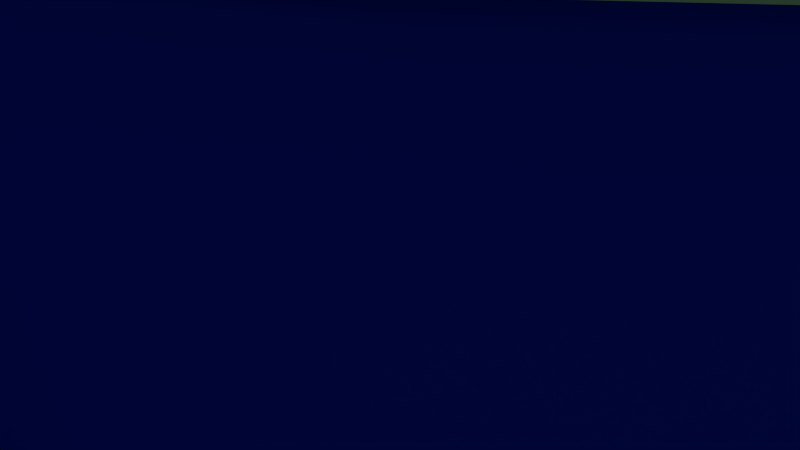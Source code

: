 # Source: casaDeIve.blend  (saved by Blender 2.70.0; exported with 4.5.12 LTS)
import bpy
from mathutils import Matrix  # noqa: F401  (used for matrix-valued properties, if any)

bpy.ops.wm.read_factory_settings(use_empty=True)
scene = bpy.context.scene
scene.name = 'Scene'

# ---- collections
col_collection_1 = bpy.data.collections.new('Collection 1'); scene.collection.children.link(col_collection_1)

# ---- materials (node trees are filled in below, after node groups)
mat_novacasam2 = bpy.data.materials.new('novaCasaM2')
mat_novacasam2.alpha_threshold = 0.0
mat_novacasam2.use_transparent_shadow = False
mat_novacasam2.diffuse_color = (0.4006, 0.8, 0.428, 1.0)
mat_novacasam2.roughness = 0.5
mat_novacasam2.line_color = (0.0, 0.0, 0.0, 1.0)
mat_novacasam3 = bpy.data.materials.new('novaCasaM3')
mat_novacasam3.alpha_threshold = 0.0
mat_novacasam3.use_transparent_shadow = False
mat_novacasam3.diffuse_color = (0.0, 0.03526, 0.8, 1.0)
mat_novacasam3.roughness = 0.5
mat_novacasam3.line_color = (0.0, 0.0, 0.0, 1.0)
mat_m1 = bpy.data.materials.new('m1')
mat_m1.alpha_threshold = 0.0
mat_m1.use_transparent_shadow = False
mat_m1.diffuse_color = (1.0, 1.0, 1.0, 1.0)
mat_m1.roughness = 0.5
mat_m1.line_color = (0.0, 0.0, 0.0, 1.0)

# ---- material node trees

# ---- world
world_world = bpy.data.worlds.new('World'); scene.world = world_world
world_world.color = (0.05088, 0.05088, 0.05088)
world_world.use_sun_shadow = False
world_world.sun_shadow_jitter_overblur = 0.0
world_world.cycles.sampling_method = 'MANUAL'
world_world.cycles.sample_map_resolution = 256

# ---- cameras
cam_camera = bpy.data.cameras.new('Camera')
cam_camera.clip_end = 100.0
cam_camera.lens = 35.0
cam_camera.sensor_width = 32.0
cam_camera.sensor_height = 18.0
cam_camera.ortho_scale = 7.314
cam_camera.dof.focus_distance = 0.0
cam_camera.dof.aperture_fstop = 128.0

# ---- lights
light_lamp = bpy.data.lights.new('Lamp', 'POINT')
light_lamp.transmission_factor = 0.0
light_lamp.cutoff_distance = 30.0
light_lamp.energy = 100.0
light_lamp.shadow_buffer_clip_start = 1.001
light_lamp.shadow_soft_size = 0.1
light_lamp.shadow_maximum_resolution = 0.006
light_lamp.use_absolute_resolution = True
light_lamp.cycles.use_multiple_importance_sampling = False

# ---- meshes
me_id16 = bpy.data.meshes.new('ID16')
me_id16.from_pydata([(4.06, 8.119, 5.574), (5.845, 7.38, 4.954), (4.06, 8.119, 4.954), (5.845, 7.38, 5.574), (2.183, 8.366, 5.574), (2.183, 8.366, 4.954), (-8.598, -2.618, 5.574), (-8.367, -0.6176, 5.574), (-8.577, 1.016, 5.574), (-7.472, -4.14, 5.574), (-7.753, -2.146, 5.574), (-6.773, -3.47, 5.574), (-5.998, -5.329, 5.574), (-5.491, -4.505, 5.574), (-4.273, -6.108, 5.574), (-3.99, -5.183, 5.574), (-2.8, -6.36, 5.574), (-2.012, -5.521, 5.574), (-2.736, -6.633, 5.574), (-2.426, -7.236, 5.574), (-1.981, -7.746, 5.574), (-1.829, -6.299, 5.574), (-1.425, -8.133, 5.574), (-1.626, -6.693, 5.574), (-1.335, -7.026, 5.574), (-0.7924, -8.375, 5.574), (-0.9724, -7.279, 5.574), (-0.5592, -7.437, 5.574), (-0.1201, -8.458, 5.574), (-0.1201, -7.491, 5.574), (0.5522, -8.375, 5.574), (0.319, -7.437, 5.574), (0.7321, -7.279, 5.574), (1.185, -8.133, 5.574), (1.095, -7.026, 5.574), (1.386, -6.693, 5.574), (1.74, -7.746, 5.574), (1.588, -6.299, 5.574), (1.774, -5.509, 5.574), (2.186, -7.236, 5.574), (2.557, -6.374, 5.574), (3.809, -5.241, 5.574), (2.496, -6.633, 5.574), (4.06, -6.176, 5.574), (5.361, -4.598, 5.574), (5.845, -5.437, 5.574), (6.693, -3.576, 5.574), (7.377, -4.261, 5.574), (7.715, -2.244, 5.574), (8.553, -2.728, 5.574), (8.357, -0.6931, 5.574), (8.576, 0.9715, 5.574), (9.292, -0.9437, 5.574), (-9.304, -0.8615, 5.574), (-9.304, 2.894, 5.574), (-9.545, 1.016, 5.574), (-8.598, 4.651, 5.574), (-8.367, 2.651, 5.574), (-7.472, 6.173, 5.574), (-7.753, 4.179, 5.574), (-6.773, 5.503, 5.574), (-5.998, 7.362, 5.574), (-5.491, 6.538, 5.574), (-4.273, 8.141, 5.574), (-3.99, 7.216, 5.574), (-2.423, 8.458, 5.574), (-2.351, 7.496, 5.574), (2.183, 8.366, 5.574), (2.111, 7.407, 5.574), (3.809, 7.184, 5.574), (4.06, 8.119, 5.574), (5.361, 6.541, 5.574), (5.845, 7.38, 5.574), (6.693, 5.519, 5.574), (7.377, 6.204, 5.574), (7.715, 4.187, 5.574), (8.553, 4.671, 5.574), (8.357, 2.636, 5.574), (9.292, 2.887, 5.574), (9.545, 0.9715, 5.574), (7.377, 6.204, 4.954), (7.377, 6.204, 5.574), (-9.304, 2.894, 4.954), (-9.304, -0.8615, 4.954), (-9.545, 1.016, 4.954), (-8.598, 4.651, 4.954), (-8.598, -2.618, 4.954), (-8.577, 1.016, 4.954), (-8.367, 2.651, 4.954), (-7.472, 6.173, 4.954), (-7.753, 4.179, 4.954), (-6.773, 5.503, 4.954), (-5.998, 7.362, 4.954), (-5.491, 6.538, 4.954), (-4.273, 8.141, 4.954), (-3.99, 7.216, 4.954), (-2.423, 8.458, 4.954), (-2.351, 7.496, 4.954), (2.183, 8.366, 4.954), (2.111, 7.407, 4.954), (3.809, 7.184, 4.954), (4.06, 8.119, 4.954), (5.361, 6.541, 4.954), (5.845, 7.38, 4.954), (6.693, 5.519, 4.954), (7.377, 6.204, 4.954), (7.715, 4.187, 4.954), (8.553, 4.671, 4.954), (8.357, 2.636, 4.954), (8.576, 0.9715, 4.954), (9.292, 2.887, 4.954), (9.292, -0.9437, 4.954), (9.545, 0.9715, 4.954), (-8.367, -0.6176, 4.954), (-7.472, -4.14, 4.954), (-7.753, -2.146, 4.954), (-6.773, -3.47, 4.954), (-5.998, -5.329, 4.954), (-5.491, -4.505, 4.954), (-4.273, -6.108, 4.954), (-3.99, -5.183, 4.954), (-2.8, -6.36, 4.954), (-2.012, -5.521, 4.954), (-2.736, -6.633, 4.954), (-2.426, -7.236, 4.954), (-1.981, -7.746, 4.954), (-1.829, -6.299, 4.954), (-1.425, -8.133, 4.954), (-1.626, -6.693, 4.954), (-1.335, -7.026, 4.954), (-0.7924, -8.375, 4.954), (-0.9724, -7.279, 4.954), (-0.5592, -7.437, 4.954), (-0.1201, -8.458, 4.954), (-0.1201, -7.491, 4.954), (0.5522, -8.375, 4.954), (0.319, -7.437, 4.954), (0.7321, -7.279, 4.954), (1.185, -8.133, 4.954), (1.095, -7.026, 4.954), (1.386, -6.693, 4.954), (1.74, -7.746, 4.954), (1.588, -6.299, 4.954), (1.774, -5.509, 4.954), (2.186, -7.236, 4.954), (2.557, -6.374, 4.954), (3.809, -5.241, 4.954), (2.496, -6.633, 4.954), (4.06, -6.176, 4.954), (5.361, -4.598, 4.954), (5.845, -5.437, 4.954), (6.693, -3.576, 4.954), (7.377, -4.261, 4.954), (7.715, -2.244, 4.954), (8.553, -2.728, 4.954), (8.357, -0.6931, 4.954), (-2.423, 8.458, 5.574), (2.183, 8.366, 4.954), (-2.423, 8.458, 4.954), (2.183, 8.366, 5.574), (-4.273, 8.141, 5.574), (-2.423, 8.458, 4.954), (-4.273, 8.141, 4.954), (-2.423, 8.458, 5.574), (-5.998, 7.362, 5.574), (-5.998, 7.362, 4.954), (-7.472, 6.173, 5.574), (-7.472, 6.173, 4.954), (-8.598, 4.651, 4.954), (-8.598, 4.651, 5.574), (-9.304, 2.894, 4.954), (-9.304, 2.894, 5.574), (-9.545, 1.016, 4.954), (-9.545, 1.016, 5.574), (-9.304, -0.8615, 4.954), (-9.304, -0.8615, 5.574), (-8.598, -2.618, 4.954), (-8.598, -2.618, 5.574), (-7.472, -4.14, 4.954), (-7.472, -4.14, 5.574), (-5.998, -5.329, 5.574), (-5.998, -5.329, 4.954), (-4.273, -6.108, 5.574), (-4.273, -6.108, 4.954), (-2.8, -6.36, 5.574), (-2.8, -6.36, 4.954), (-2.8, -6.36, 5.574), (-2.736, -6.633, 4.954), (-2.736, -6.633, 5.574), (-2.8, -6.36, 4.954), (-2.426, -7.236, 4.954), (-2.426, -7.236, 5.574), (-1.981, -7.746, 4.954), (-1.981, -7.746, 5.574), (-1.425, -8.133, 5.574), (-1.425, -8.133, 4.954), (-0.7924, -8.375, 5.574), (-0.7924, -8.375, 4.954), (-0.1201, -8.458, 5.574), (-0.1201, -8.458, 4.954), (0.5522, -8.375, 5.574), (0.5522, -8.375, 4.954), (1.185, -8.133, 5.574), (1.185, -8.133, 4.954), (1.74, -7.746, 5.574), (1.74, -7.746, 4.954), (2.186, -7.236, 4.954), (2.186, -7.236, 5.574), (2.496, -6.633, 4.954), (2.496, -6.633, 5.574), (2.557, -6.374, 4.954), (2.557, -6.374, 5.574), (4.06, -6.176, 5.574), (2.557, -6.374, 4.954), (4.06, -6.176, 4.954), (2.557, -6.374, 5.574), (5.845, -5.437, 5.574), (5.845, -5.437, 4.954), (7.377, -4.261, 5.574), (7.377, -4.261, 4.954), (8.553, -2.728, 4.954), (8.553, -2.728, 5.574), (9.292, -0.9437, 4.954), (9.292, -0.9437, 5.574), (9.545, 0.9715, 4.954), (9.545, 0.9715, 5.574), (9.292, 2.887, 4.954), (9.292, 2.887, 5.574), (8.553, 4.671, 4.954), (8.553, 4.671, 5.574)], [], [(0, 1, 2), (1, 0, 3), (4, 2, 5), (2, 4, 0), (6, 7, 8), (7, 6, 9), (7, 9, 10), (10, 9, 11), (11, 9, 12), (11, 12, 13), (13, 12, 14), (13, 14, 15), (15, 14, 16), (15, 16, 17), (17, 16, 18), (17, 18, 19), (17, 19, 20), (17, 20, 21), (21, 20, 22), (21, 22, 23), (23, 22, 24), (24, 22, 25), (24, 25, 26), (26, 25, 27), (27, 25, 28), (27, 28, 29), (29, 28, 30), (29, 30, 31), (31, 30, 32), (32, 30, 33), (32, 33, 34), (34, 33, 35), (35, 33, 36), (35, 36, 37), (37, 36, 38), (38, 36, 39), (38, 39, 40), (38, 40, 41), (40, 39, 42), (41, 40, 43), (41, 43, 44), (44, 43, 45), (44, 45, 46), (46, 45, 47), (46, 47, 48), (48, 47, 49), (48, 49, 50), (50, 49, 51), (51, 49, 52), (53, 54, 55), (54, 53, 56), (56, 53, 6), (56, 6, 8), (56, 8, 57), (56, 57, 58), (58, 57, 59), (58, 59, 60), (58, 60, 61), (61, 60, 62), (61, 62, 63), (63, 62, 64), (63, 64, 65), (65, 64, 66), (65, 66, 67), (67, 66, 68), (67, 68, 69), (67, 69, 70), (70, 69, 71), (70, 71, 72), (72, 71, 73), (72, 73, 74), (74, 73, 75), (74, 75, 76), (76, 75, 77), (76, 77, 51), (76, 51, 78), (78, 51, 52), (78, 52, 79), (3, 80, 1), (80, 3, 81), (82, 83, 84), (83, 82, 85), (83, 85, 86), (86, 85, 87), (87, 85, 88), (88, 85, 89), (88, 89, 90), (90, 89, 91), (91, 89, 92), (91, 92, 93), (93, 92, 94), (93, 94, 95), (95, 94, 96), (95, 96, 97), (97, 96, 98), (97, 98, 99), (99, 98, 100), (100, 98, 101), (100, 101, 102), (102, 101, 103), (102, 103, 104), (104, 103, 105), (104, 105, 106), (106, 105, 107), (106, 107, 108), (108, 107, 109), (109, 107, 110), (109, 110, 111), (111, 110, 112), (86, 113, 114), (113, 86, 87), (114, 113, 115), (114, 115, 116), (114, 116, 117), (117, 116, 118), (117, 118, 119), (119, 118, 120), (119, 120, 121), (121, 120, 122), (121, 122, 123), (123, 122, 124), (124, 122, 125), (125, 122, 126), (125, 126, 127), (127, 126, 128), (127, 128, 129), (127, 129, 130), (130, 129, 131), (130, 131, 132), (130, 132, 133), (133, 132, 134), (133, 134, 135), (135, 134, 136), (135, 136, 137), (135, 137, 138), (138, 137, 139), (138, 139, 140), (138, 140, 141), (141, 140, 142), (141, 142, 143), (141, 143, 144), (144, 143, 145), (145, 143, 146), (144, 145, 147), (145, 146, 148), (148, 146, 149), (148, 149, 150), (150, 149, 151), (150, 151, 152), (152, 151, 153), (152, 153, 154), (154, 153, 155), (154, 155, 109), (154, 109, 111), (156, 157, 158), (157, 156, 159), (160, 161, 162), (161, 160, 163), (164, 162, 165), (162, 164, 160), (166, 165, 167), (165, 166, 164), (166, 168, 169), (168, 166, 167), (169, 170, 171), (170, 169, 168), (171, 172, 173), (172, 171, 170), (173, 174, 175), (174, 173, 172), (175, 176, 177), (176, 175, 174), (177, 178, 179), (178, 177, 176), (180, 178, 181), (178, 180, 179), (182, 181, 183), (181, 182, 180), (184, 183, 185), (183, 184, 182), (186, 187, 188), (187, 186, 189), (188, 190, 191), (190, 188, 187), (191, 192, 193), (192, 191, 190), (194, 192, 195), (192, 194, 193), (196, 195, 197), (195, 196, 194), (198, 197, 199), (197, 198, 196), (200, 199, 201), (199, 200, 198), (202, 201, 203), (201, 202, 200), (204, 203, 205), (203, 204, 202), (206, 204, 205), (204, 206, 207), (208, 207, 206), (207, 208, 209), (210, 209, 208), (209, 210, 211), (212, 213, 214), (213, 212, 215), (216, 214, 217), (214, 216, 212), (218, 217, 219), (217, 218, 216), (220, 218, 219), (218, 220, 221), (222, 221, 220), (221, 222, 223), (224, 223, 222), (223, 224, 225), (226, 225, 224), (225, 226, 227), (228, 227, 226), (227, 228, 229), (80, 229, 228), (229, 80, 81)])
me_id16.polygons.foreach_set('use_smooth', [1, 1, 1, 1, 0, 0, 0, 0, 0, 0, 0, 0, 0, 0, 0, 0, 0, 0, 0, 0, 0, 0, 0, 0, 0, 0, 0, 0, 0, 0, 0, 0, 0, 0, 0, 0, 0, 0, 0, 0, 0, 0, 0, 0, 0, 0, 0, 0, 0, 0, 0, 0, 0, 0, 0, 0, 0, 0, 0, 0, 0, 0, 0, 0, 0, 0, 0, 0, 0, 0, 0, 0, 0, 0, 0, 0, 0, 0, 1, 1, 0, 0, 0, 0, 0, 0, 0, 0, 0, 0, 0, 0, 0, 0, 0, 0, 0, 0, 0, 0, 0, 0, 0, 0, 0, 0, 0, 0, 0, 0, 0, 0, 0, 0, 0, 0, 0, 0, 0, 0, 0, 0, 0, 0, 0, 0, 0, 0, 0, 0, 0, 0, 0, 0, 0, 0, 0, 0, 0, 0, 0, 0, 0, 0, 0, 0, 0, 0, 0, 0, 0, 0, 0, 0, 0, 0, 1, 1, 1, 1, 1, 1, 1, 1, 1, 1, 1, 1, 1, 1, 1, 1, 1, 1, 1, 1, 1, 1, 1, 1, 1, 1, 1, 1, 1, 1, 1, 1, 1, 1, 1, 1, 1, 1, 1, 1, 1, 1, 1, 1, 1, 1, 1, 1, 1, 1, 1, 1, 1, 1, 1, 1, 1, 1, 1, 1, 1, 1, 1, 1, 1, 1])
_uv = me_id16.uv_layers.new(name='Mapa UV')
_uv.uv.foreach_set('vector', [0.4463, 0.5905, 0.4913, 0.5761, 0.4465, 0.5758, 0.4913, 0.5761, 0.4463, 0.5905, 0.4913, 0.5909, 0.4013, 0.5911, 0.4465, 0.5758, 0.4015, 0.5763, 0.4465, 0.5758, 0.4013, 0.5911, 0.4463, 0.5905, -0.1545, 0.6616, -0.05843, 0.6409, -0.02215, 0.6294, -0.05843, 0.6409, -0.1545, 0.6616, -0.1433, 0.6778, -0.05843, 0.6409, -0.1433, 0.6778, -0.07339, 0.6534, -0.07339, 0.6534, -0.1433, 0.6778, -0.05586, 0.6653, -0.05586, 0.6653, -0.1433, 0.6778, -0.07708, 0.6904, -0.05586, 0.6653, -0.07708, 0.6904, 0.001817, 0.6742, 0.001817, 0.6742, -0.07708, 0.6904, 0.04328, 0.6953, 0.001817, 0.6742, 0.04328, 0.6953, 0.09642, 0.6776, 0.09642, 0.6776, 0.04328, 0.6953, 0.162, 0.6916, 0.09642, 0.6776, 0.162, 0.6916, 0.2352, 0.6737, 0.2352, 0.6737, 0.162, 0.6916, 0.1613, 0.6965, 0.2352, 0.6737, 0.1613, 0.6965, 0.175, 0.7075, 0.2352, 0.6737, 0.175, 0.7075, 0.2057, 0.7167, 0.2352, 0.6737, 0.2057, 0.7167, 0.2399, 0.6852, 0.2399, 0.6852, 0.2057, 0.7167, 0.2522, 0.7226, 0.2399, 0.6852, 0.2522, 0.7226, 0.2512, 0.6912, 0.2512, 0.6912, 0.2522, 0.7226, 0.2713, 0.6959, 0.2713, 0.6959, 0.2522, 0.7226, 0.3099, 0.724, 0.2713, 0.6959, 0.3099, 0.724, 0.2989, 0.6988, 0.2989, 0.6988, 0.3099, 0.724, 0.3317, 0.6995, 0.3317, 0.6995, 0.3099, 0.724, 0.3712, 0.7206, 0.3317, 0.6995, 0.3712, 0.7206, 0.3664, 0.6979, 0.3664, 0.6979, 0.3712, 0.7206, 0.428, 0.7132, 0.3664, 0.6979, 0.428, 0.7132, 0.3995, 0.6941, 0.3995, 0.6941, 0.428, 0.7132, 0.4279, 0.6888, 0.4279, 0.6888, 0.428, 0.7132, 0.4741, 0.7031, 0.4279, 0.6888, 0.4741, 0.7031, 0.4497, 0.6825, 0.4497, 0.6825, 0.4741, 0.7031, 0.4639, 0.6758, 0.4639, 0.6758, 0.4741, 0.7031, 0.5063, 0.6918, 0.4639, 0.6758, 0.5063, 0.6918, 0.4706, 0.6692, 0.4706, 0.6692, 0.5063, 0.6918, 0.4701, 0.6586, 0.4701, 0.6586, 0.5063, 0.6918, 0.5246, 0.6805, 0.4701, 0.6586, 0.5246, 0.6805, 0.5284, 0.6663, 0.4701, 0.6586, 0.5284, 0.6663, 0.5698, 0.6493, 0.5284, 0.6663, 0.5246, 0.6805, 0.5303, 0.6701, 0.5698, 0.6493, 0.5284, 0.6663, 0.6045, 0.6583, 0.5698, 0.6493, 0.6045, 0.6583, 0.6247, 0.6395, 0.6247, 0.6395, 0.6045, 0.6583, 0.6676, 0.6454, 0.6247, 0.6395, 0.6676, 0.6454, 0.653, 0.6292, 0.653, 0.6292, 0.6676, 0.6454, 0.6959, 0.6324, 0.653, 0.6292, 0.6959, 0.6324, 0.6588, 0.6198, 0.6588, 0.6198, 0.6959, 0.6324, 0.6973, 0.621, 0.6588, 0.6198, 0.6973, 0.621, 0.648, 0.6118, 0.648, 0.6118, 0.6973, 0.621, 0.6259, 0.6054, 0.6259, 0.6054, 0.6973, 0.621, 0.6804, 0.6117, -0.1256, 0.6455, -0.01195, 0.6199, -0.07381, 0.6314, -0.01195, 0.6199, -0.1256, 0.6455, 0.05242, 0.611, 0.05242, 0.611, -0.1256, 0.6455, -0.1545, 0.6616, 0.05242, 0.611, -0.1545, 0.6616, -0.02215, 0.6294, 0.05242, 0.611, -0.02215, 0.6294, 0.02578, 0.6197, 0.05242, 0.611, 0.02578, 0.6197, 0.1154, 0.6043, 0.1154, 0.6043, 0.02578, 0.6197, 0.07868, 0.6119, 0.1154, 0.6043, 0.07868, 0.6119, 0.1326, 0.6058, 0.1154, 0.6043, 0.1326, 0.6058, 0.1755, 0.5993, 0.1755, 0.5993, 0.1326, 0.6058, 0.1853, 0.6013, 0.1755, 0.5993, 0.1853, 0.6013, 0.2319, 0.596, 0.2319, 0.596, 0.1853, 0.6013, 0.2359, 0.5981, 0.2319, 0.596, 0.2359, 0.5981, 0.2843, 0.5939, 0.2843, 0.5939, 0.2359, 0.5981, 0.2842, 0.5961, 0.2843, 0.5939, 0.2842, 0.5961, 0.4013, 0.5911, 0.4013, 0.5911, 0.2842, 0.5961, 0.4023, 0.5932, 0.4013, 0.5911, 0.4023, 0.5932, 0.4448, 0.5925, 0.4013, 0.5911, 0.4448, 0.5925, 0.4463, 0.5905, 0.4463, 0.5905, 0.4448, 0.5925, 0.4855, 0.5929, 0.4463, 0.5905, 0.4855, 0.5929, 0.4913, 0.5909, 0.4913, 0.5909, 0.4855, 0.5929, 0.5249, 0.5943, 0.4913, 0.5909, 0.5249, 0.5943, 0.535, 0.5923, 0.535, 0.5923, 0.5249, 0.5943, 0.5622, 0.5968, 0.535, 0.5923, 0.5622, 0.5968, 0.5771, 0.595, 0.5771, 0.595, 0.5622, 0.5968, 0.5964, 0.6004, 0.5771, 0.595, 0.5964, 0.6004, 0.6259, 0.6054, 0.5771, 0.595, 0.6259, 0.6054, 0.6166, 0.5989, 0.6166, 0.5989, 0.6259, 0.6054, 0.6804, 0.6117, 0.6166, 0.5989, 0.6804, 0.6117, 0.652, 0.6044, 0.4913, 0.5909, 0.535, 0.5771, 0.4913, 0.5761, 0.535, 0.5771, 0.4913, 0.5909, 0.535, 0.5923, -0.01027, 0.5963, -0.1229, 0.614, -0.07165, 0.6042, -0.1229, 0.614, -0.01027, 0.5963, 0.05372, 0.5901, -0.1229, 0.614, 0.05372, 0.5901, -0.1512, 0.6251, -0.1512, 0.6251, 0.05372, 0.5901, -0.02022, 0.6029, -0.02022, 0.6029, 0.05372, 0.5901, 0.02733, 0.5961, 0.02733, 0.5961, 0.05372, 0.5901, 0.1165, 0.5854, 0.02733, 0.5961, 0.1165, 0.5854, 0.07992, 0.5907, 0.07992, 0.5907, 0.1165, 0.5854, 0.1336, 0.5865, 0.1336, 0.5865, 0.1165, 0.5854, 0.1762, 0.582, 0.1336, 0.5865, 0.1762, 0.582, 0.1861, 0.5833, 0.1861, 0.5833, 0.1762, 0.582, 0.2325, 0.5796, 0.1861, 0.5833, 0.2325, 0.5796, 0.2365, 0.5811, 0.2365, 0.5811, 0.2325, 0.5796, 0.2848, 0.5782, 0.2365, 0.5811, 0.2848, 0.5782, 0.2847, 0.5797, 0.2847, 0.5797, 0.2848, 0.5782, 0.4015, 0.5763, 0.2847, 0.5797, 0.4015, 0.5763, 0.4025, 0.5777, 0.4025, 0.5777, 0.4015, 0.5763, 0.4449, 0.5773, 0.4449, 0.5773, 0.4015, 0.5763, 0.4465, 0.5758, 0.4449, 0.5773, 0.4465, 0.5758, 0.4856, 0.5775, 0.4856, 0.5775, 0.4465, 0.5758, 0.4913, 0.5761, 0.4856, 0.5775, 0.4913, 0.5761, 0.5248, 0.5785, 0.5248, 0.5785, 0.4913, 0.5761, 0.535, 0.5771, 0.5248, 0.5785, 0.535, 0.5771, 0.562, 0.5802, 0.562, 0.5802, 0.535, 0.5771, 0.5769, 0.5789, 0.562, 0.5802, 0.5769, 0.5789, 0.5962, 0.5827, 0.5962, 0.5827, 0.5769, 0.5789, 0.6256, 0.5862, 0.6256, 0.5862, 0.5769, 0.5789, 0.6163, 0.5817, 0.6256, 0.5862, 0.6163, 0.5817, 0.6798, 0.5906, 0.6798, 0.5906, 0.6163, 0.5817, 0.6516, 0.5855, -0.1512, 0.6251, -0.05611, 0.6108, -0.1397, 0.6363, -0.05611, 0.6108, -0.1512, 0.6251, -0.02022, 0.6029, -0.1397, 0.6363, -0.05611, 0.6108, -0.07071, 0.6195, -0.1397, 0.6363, -0.07071, 0.6195, -0.05297, 0.6277, -0.1397, 0.6363, -0.05297, 0.6277, -0.07348, 0.645, -0.07348, 0.645, -0.05297, 0.6277, 0.004586, 0.6338, -0.07348, 0.645, 0.004586, 0.6338, 0.04623, 0.6484, 0.04623, 0.6484, 0.004586, 0.6338, 0.09872, 0.6362, 0.04623, 0.6484, 0.09872, 0.6362, 0.1641, 0.6458, 0.1641, 0.6458, 0.09872, 0.6362, 0.2367, 0.6335, 0.1641, 0.6458, 0.2367, 0.6335, 0.1635, 0.6492, 0.1635, 0.6492, 0.2367, 0.6335, 0.1773, 0.6568, 0.1773, 0.6568, 0.2367, 0.6335, 0.2078, 0.6631, 0.2078, 0.6631, 0.2367, 0.6335, 0.2414, 0.6414, 0.2078, 0.6631, 0.2414, 0.6414, 0.2541, 0.6672, 0.2541, 0.6672, 0.2414, 0.6414, 0.2528, 0.6455, 0.2541, 0.6672, 0.2528, 0.6455, 0.2727, 0.6488, 0.2541, 0.6672, 0.2727, 0.6488, 0.3113, 0.6681, 0.3113, 0.6681, 0.2727, 0.6488, 0.3002, 0.6508, 0.3113, 0.6681, 0.3002, 0.6508, 0.3328, 0.6513, 0.3113, 0.6681, 0.3328, 0.6513, 0.3721, 0.6658, 0.3721, 0.6658, 0.3328, 0.6513, 0.3673, 0.6502, 0.3721, 0.6658, 0.3673, 0.6502, 0.4285, 0.6607, 0.4285, 0.6607, 0.3673, 0.6502, 0.4001, 0.6476, 0.4285, 0.6607, 0.4001, 0.6476, 0.4283, 0.6439, 0.4285, 0.6607, 0.4283, 0.6439, 0.4742, 0.6538, 0.4742, 0.6538, 0.4283, 0.6439, 0.45, 0.6395, 0.4742, 0.6538, 0.45, 0.6395, 0.4641, 0.6349, 0.4742, 0.6538, 0.4641, 0.6349, 0.5063, 0.646, 0.5063, 0.646, 0.4641, 0.6349, 0.4707, 0.6304, 0.5063, 0.646, 0.4707, 0.6304, 0.4703, 0.6231, 0.5063, 0.646, 0.4703, 0.6231, 0.5244, 0.6382, 0.5244, 0.6382, 0.4703, 0.6231, 0.5282, 0.6284, 0.5282, 0.6284, 0.4703, 0.6231, 0.5695, 0.6166, 0.5244, 0.6382, 0.5282, 0.6284, 0.5301, 0.631, 0.5282, 0.6284, 0.5695, 0.6166, 0.604, 0.6229, 0.604, 0.6229, 0.5695, 0.6166, 0.6242, 0.6098, 0.604, 0.6229, 0.6242, 0.6098, 0.6669, 0.6139, 0.6669, 0.6139, 0.6242, 0.6098, 0.6524, 0.6027, 0.6669, 0.6139, 0.6524, 0.6027, 0.6952, 0.6049, 0.6952, 0.6049, 0.6524, 0.6027, 0.6582, 0.5962, 0.6952, 0.6049, 0.6582, 0.5962, 0.6966, 0.5971, 0.6966, 0.5971, 0.6582, 0.5962, 0.6476, 0.5907, 0.6966, 0.5971, 0.6476, 0.5907, 0.6256, 0.5862, 0.6966, 0.5971, 0.6256, 0.5862, 0.6798, 0.5906, 0.2843, 0.5939, 0.4015, 0.5763, 0.2848, 0.5782, 0.4015, 0.5763, 0.2843, 0.5939, 0.4013, 0.5911, 0.2319, 0.596, 0.2848, 0.5782, 0.2325, 0.5796, 0.2848, 0.5782, 0.2319, 0.596, 0.2843, 0.5939, 0.1755, 0.5993, 0.2325, 0.5796, 0.1762, 0.582, 0.2325, 0.5796, 0.1755, 0.5993, 0.2319, 0.596, 0.1154, 0.6043, 0.1762, 0.582, 0.1165, 0.5854, 0.1762, 0.582, 0.1154, 0.6043, 0.1755, 0.5993, 0.1154, 0.6043, 0.05372, 0.5901, 0.05242, 0.611, 0.05372, 0.5901, 0.1154, 0.6043, 0.1165, 0.5854, 0.05242, 0.611, -0.01027, 0.5963, -0.01195, 0.6199, -0.01027, 0.5963, 0.05242, 0.611, 0.05372, 0.5901, -0.01195, 0.6199, -0.07165, 0.6042, -0.07381, 0.6314, -0.07165, 0.6042, -0.01195, 0.6199, -0.01027, 0.5963, -0.07381, 0.6314, -0.1229, 0.614, -0.1256, 0.6455, -0.1229, 0.614, -0.07381, 0.6314, -0.07165, 0.6042, -0.1256, 0.6455, -0.1512, 0.6251, -0.1545, 0.6616, -0.1512, 0.6251, -0.1256, 0.6455, -0.1229, 0.614, -0.1545, 0.6616, -0.1397, 0.6363, -0.1433, 0.6778, -0.1397, 0.6363, -0.1545, 0.6616, -0.1512, 0.6251, -0.07708, 0.6904, -0.1397, 0.6363, -0.07348, 0.645, -0.1397, 0.6363, -0.07708, 0.6904, -0.1433, 0.6778, 0.04328, 0.6953, -0.07348, 0.645, 0.04623, 0.6484, -0.07348, 0.645, 0.04328, 0.6953, -0.07708, 0.6904, 0.162, 0.6916, 0.04623, 0.6484, 0.1641, 0.6458, 0.04623, 0.6484, 0.162, 0.6916, 0.04328, 0.6953, 0.162, 0.6916, 0.1635, 0.6492, 0.1613, 0.6965, 0.1635, 0.6492, 0.162, 0.6916, 0.1641, 0.6458, 0.1613, 0.6965, 0.1773, 0.6568, 0.175, 0.7075, 0.1773, 0.6568, 0.1613, 0.6965, 0.1635, 0.6492, 0.175, 0.7075, 0.2078, 0.6631, 0.2057, 0.7167, 0.2078, 0.6631, 0.175, 0.7075, 0.1773, 0.6568, 0.2522, 0.7226, 0.2078, 0.6631, 0.2541, 0.6672, 0.2078, 0.6631, 0.2522, 0.7226, 0.2057, 0.7167, 0.3099, 0.724, 0.2541, 0.6672, 0.3113, 0.6681, 0.2541, 0.6672, 0.3099, 0.724, 0.2522, 0.7226, 0.3712, 0.7206, 0.3113, 0.6681, 0.3721, 0.6658, 0.3113, 0.6681, 0.3712, 0.7206, 0.3099, 0.724, 0.428, 0.7132, 0.3721, 0.6658, 0.4285, 0.6607, 0.3721, 0.6658, 0.428, 0.7132, 0.3712, 0.7206, 0.4741, 0.7031, 0.4285, 0.6607, 0.4742, 0.6538, 0.4285, 0.6607, 0.4741, 0.7031, 0.428, 0.7132, 0.5063, 0.6918, 0.4742, 0.6538, 0.5063, 0.646, 0.4742, 0.6538, 0.5063, 0.6918, 0.4741, 0.7031, 0.5244, 0.6382, 0.5063, 0.6918, 0.5063, 0.646, 0.5063, 0.6918, 0.5244, 0.6382, 0.5246, 0.6805, 0.5301, 0.631, 0.5246, 0.6805, 0.5244, 0.6382, 0.5246, 0.6805, 0.5301, 0.631, 0.5303, 0.6701, 0.5282, 0.6284, 0.5303, 0.6701, 0.5301, 0.631, 0.5303, 0.6701, 0.5282, 0.6284, 0.5284, 0.6663, 0.6045, 0.6583, 0.5282, 0.6284, 0.604, 0.6229, 0.5282, 0.6284, 0.6045, 0.6583, 0.5284, 0.6663, 0.6676, 0.6454, 0.604, 0.6229, 0.6669, 0.6139, 0.604, 0.6229, 0.6676, 0.6454, 0.6045, 0.6583, 0.6959, 0.6324, 0.6669, 0.6139, 0.6952, 0.6049, 0.6669, 0.6139, 0.6959, 0.6324, 0.6676, 0.6454, 0.6966, 0.5971, 0.6959, 0.6324, 0.6952, 0.6049, 0.6959, 0.6324, 0.6966, 0.5971, 0.6973, 0.621, 0.6798, 0.5906, 0.6973, 0.621, 0.6966, 0.5971, 0.6973, 0.621, 0.6798, 0.5906, 0.6804, 0.6117, 0.6516, 0.5855, 0.6804, 0.6117, 0.6798, 0.5906, 0.6804, 0.6117, 0.6516, 0.5855, 0.652, 0.6044, 0.6163, 0.5817, 0.652, 0.6044, 0.6516, 0.5855, 0.652, 0.6044, 0.6163, 0.5817, 0.6166, 0.5989, 0.5769, 0.5789, 0.6166, 0.5989, 0.6163, 0.5817, 0.6166, 0.5989, 0.5769, 0.5789, 0.5771, 0.595, 0.535, 0.5771, 0.5771, 0.595, 0.5769, 0.5789, 0.5771, 0.595, 0.535, 0.5771, 0.535, 0.5923])
me_id16.materials.append(mat_novacasam2)
me_id16.use_remesh_preserve_volume = False
me_id16.use_remesh_preserve_attributes = False
me_id16.use_mirror_vertex_groups = False
me_id16.update()
me_id10 = bpy.data.meshes.new('ID10')
me_id10.from_pydata([(-1.335, -7.014, 4.629), (-1.254, -7.083, 0.4794), (-0.9722, -7.267, 0.4794), (-1.067, -7.225, 0.4794), (-0.8622, -7.34, 0.4794), (-0.6441, -7.427, 0.4794), (-0.4163, -7.483, 0.4794), (-0.183, -7.508, 0.4794), (0.05152, -7.501, 0.4794), (0.283, -7.462, 0.4794), (0.5071, -7.393, 0.4794), (0.7324, -7.267, 0.4794), (0.7197, -7.294, 0.4794), (0.917, -7.167, 0.4794), (-8.367, -0.6059, 0.4794), (-8.367, 2.662, 0.4794), (-7.753, -2.134, 0.4794), (-3.99, 7.228, 0.4794), (-1.828, -6.288, 0.4794), (-1.626, -6.681, 0.4794), (-1.42, -6.917, 0.4794), (-1.294, -7.043, 0.4794), (0.3192, -7.425, 0.4794), (1.095, -7.014, 0.4794), (1.775, -5.497, 0.4794), (6.693, 5.531, 0.4794), (7.715, -2.233, 0.4794), (-0.559, -7.425, 4.629), (-0.9722, -7.267, 4.629), (-1.626, -6.681, 4.629), (0.7324, -7.267, 4.629), (-0.1199, -7.479, 0.4794), (-0.1199, -7.479, 4.629), (1.18, -6.917, 0.4794), (1.386, -6.681, 4.629), (1.386, -6.681, 0.4794), (1.589, -6.288, 0.4794), (1.775, -5.497, 4.629), (3.81, -5.229, 4.629), (3.81, -5.229, 0.4794), (5.361, -4.587, 4.629), (5.361, -4.587, 0.4794), (6.693, -3.565, 0.4794), (8.357, -0.6815, 0.4794), (8.357, -0.6815, 4.629), (8.577, 0.9831, 0.4794), (8.577, 0.9831, 4.629), (8.357, 2.648, 0.4794), (7.715, 4.199, 0.4794), (6.693, 5.531, 4.629), (5.361, 6.553, 4.629), (5.361, 6.553, 0.4794), (3.81, 7.195, 0.4794), (-2.351, 7.508, 4.629), (2.111, 7.419, 0.4794), (-2.351, 7.508, 0.4794), (-5.491, 6.55, 0.4794), (-6.773, 5.515, 0.4794), (-7.753, 4.191, 0.4794), (-7.753, 4.191, 4.629), (-8.577, 1.028, 0.4794), (-8.367, -0.6059, 4.629), (-6.773, -3.459, 0.4794), (-5.491, -4.493, 4.629), (-5.491, -4.493, 0.4794), (-3.99, -5.171, 0.4794), (-2.011, -5.51, 4.629), (-1.828, -6.288, 4.629), (-2.011, -5.51, 0.4794), (-8.367, -0.6059, 4.929), (-8.367, 2.662, 4.929), (-7.753, 4.191, 4.929), (-6.773, -3.459, 4.929), (-5.491, 6.55, 4.929), (-1.626, -6.681, 4.929), (-1.335, -7.014, 4.929), (1.095, -7.014, 4.929), (3.81, -5.229, 4.929), (3.81, 7.195, 4.929), (5.361, 6.553, 4.929), (-1.335, -7.014, 5.249), (-0.9722, -7.267, 4.929), (-0.9722, -7.267, 5.249), (1.095, -7.014, 4.629), (0.3192, -7.425, 4.629), (-0.1199, -7.479, 4.929), (1.386, -6.681, 4.929), (1.589, -6.288, 4.629), (1.589, -6.288, 4.929), (6.693, -3.565, 4.929), (6.693, -3.565, 4.629), (7.715, -2.233, 4.629), (7.715, -2.233, 4.929), (8.357, 2.648, 4.629), (8.357, 2.648, 4.929), (7.715, 4.199, 4.629), (3.81, 7.195, 4.629), (2.111, 7.419, 4.929), (2.111, 7.419, 4.629), (-3.99, 7.228, 4.629), (-2.351, 7.508, 4.929), (-5.491, 6.55, 4.629), (-6.773, 5.515, 4.629), (-8.367, 2.662, 4.629), (-8.577, 1.028, 4.629), (-7.753, -2.134, 4.629), (-6.773, -3.459, 4.629), (-5.491, -4.493, 4.929), (-3.99, -5.171, 4.629), (-0.559, -7.425, 4.929), (-0.559, -7.425, 5.249), (-0.1199, -7.479, 5.249), (0.3192, -7.425, 4.929), (0.3192, -7.425, 5.249), (0.7324, -7.267, 4.929), (0.7324, -7.267, 5.249), (1.095, -7.014, 5.249), (1.386, -6.681, 5.249), (1.589, -6.288, 5.249), (1.775, -5.497, 4.929), (1.775, -5.497, 5.249), (3.81, -5.229, 5.249), (5.361, -4.587, 4.929), (5.361, -4.587, 5.249), (6.693, -3.565, 5.249), (7.715, -2.233, 5.249), (8.357, -0.6815, 5.249), (8.357, -0.6815, 4.929), (8.577, 0.9831, 5.249), (8.577, 0.9831, 4.929), (8.357, 2.648, 5.249), (7.715, 4.199, 5.249), (7.715, 4.199, 4.929), (6.693, 5.531, 5.249), (6.693, 5.531, 4.929), (5.361, 6.553, 5.249), (3.81, 7.195, 5.249), (2.111, 7.419, 5.249), (-2.351, 7.508, 5.249), (-3.99, 7.228, 4.929), (-3.99, 7.228, 5.249), (-5.491, 6.55, 5.249), (-6.773, 5.515, 4.929), (-6.773, 5.515, 5.249), (-7.753, 4.191, 5.249), (-8.367, 2.662, 5.249), (-8.577, 1.028, 5.249), (-8.577, 1.028, 4.929), (-8.367, -0.6059, 5.249), (-7.753, -2.134, 5.249), (-7.753, -2.134, 4.929), (-6.773, -3.459, 5.249), (-5.491, -4.493, 5.249), (-3.99, -5.171, 4.929), (-3.99, -5.171, 5.249), (-2.011, -5.51, 5.249), (-2.011, -5.51, 4.929), (-1.828, -6.288, 5.249), (-1.828, -6.288, 4.929), (-1.626, -6.681, 5.249), (-0.1199, -7.379, 3.757), (0.3192, -7.425, 3.689), (-0.1199, -7.379, 0.4794), (-0.1794, -7.372, 3.752), (-0.1868, -7.371, 1.763), (-0.1811, -7.372, 3.301), (-1.078, -7.193, 3.414), (-0.1916, -7.37, 0.4794), (0.01162, -7.363, 3.745), (0.007464, -7.363, 0.4794), (0.007464, -7.303, 0.4794), (-1.335, -7.014, 3.106), (0.9767, -7.097, 3.274), (-0.1916, -7.31, 0.4794), (-0.1811, -7.311, 3.301), (-0.1868, -7.31, 1.763), (-0.4126, -7.443, 3.731), (-1.42, -6.917, 2.92), (1.18, -6.917, 2.92), (0.7025, -7.279, 3.524), (-1.315, -7.028, 3.149), (0.1728, -7.443, 3.731), (0.914, -7.14, 3.353), (0.4514, -7.375, 3.651), (1.076, -7.028, 3.149), (-1.294, -6.882, 0.4794), (-1.335, -6.854, 0.4794), (0.7324, -7.107, 0.4794), (-0.1199, -7.319, 0.4794), (-0.1199, -7.319, 3.757), (1.18, -6.757, 0.4794), (0.3192, -7.265, 1.287), (0.3192, -7.265, 3.689), (0.2226, -7.277, 3.716), (-0.002436, -7.304, 1.59), (-0.3647, -7.289, 1.93), (0.6261, -7.147, 3.562), (0.3928, -7.237, 1.218), (-1.066, -7.042, 3.424), (-1.126, -6.999, 2.645), (-1.078, -7.033, 3.414), (-1.144, -6.987, 2.662), (1.128, -6.817, 3.035), (-0.9722, -7.107, 2.5), (-0.559, -7.265, 3.689), (-0.559, -7.265, 2.112), (-1.335, -6.854, 2.841), (-1.335, -6.854, 3.106), (0.7663, -7.083, 0.8676), (-0.7882, -7.177, 2.327), (-0.001677, -7.365, 1.706), (0.7324, -7.107, 0.8995), (0.7324, -7.107, 3.5), (1.095, -6.854, 0.5587), (-0.4126, -7.283, 3.731), (1.18, -6.757, 2.92), (-1.315, -6.867, 3.149), (0.4514, -7.214, 3.651), (-0.6912, -7.214, 3.651), (1.076, -6.867, 3.149), (-0.002436, -7.365, 1.59), (-0.1199, -7.379, 1.7), (-0.1199, -7.379, 2.118), (0.001061, -7.364, 2.126), (-0.05565, -7.371, 1.703), (-0.06396, -7.372, 2.122), (-0.1199, -7.415, 1.7), (-0.1199, -7.415, 2.118), (-0.05565, -7.407, 1.703), (-0.06396, -7.408, 2.122), (-1.335, -7.014, 0.4794), (-0.559, -7.425, 0.4794), (-0.1199, -7.479, 3.757), (0.2226, -7.437, 3.716), (0.6261, -7.308, 3.562), (-1.066, -7.202, 3.424), (1.128, -6.977, 3.035), (-0.9722, -7.267, 3.5), (-1.42, -6.917, 1.684), (-0.559, -7.425, 3.689), (0.01162, -7.303, 3.745), (-0.6553, -7.388, 3.662), (0.7324, -7.267, 3.5), (1.095, -7.014, 3.106), (-0.1794, -7.311, 3.752), (-1.154, -7.14, 3.353), (-0.9423, -7.279, 3.524), (-0.6912, -7.375, 3.651), (-0.9722, -7.107, 0.4794), (-0.559, -7.265, 0.4794), (1.095, -6.854, 0.4794), (0.3192, -7.265, 0.4794), (-0.9722, -7.107, 3.5), (-1.42, -6.757, 1.684), (0.9767, -6.936, 3.274), (-0.6553, -7.228, 3.662), (1.095, -6.854, 3.106), (-1.42, -6.757, 2.92), (0.7025, -7.118, 3.524), (-1.154, -6.98, 3.353), (0.1728, -7.283, 3.731), (0.914, -6.98, 3.353), (-0.9423, -7.118, 3.524), (-1.335, -7.014, 5.603), (-0.9722, -7.267, 5.603), (-0.559, -7.425, 5.603), (-0.1199, -7.479, 5.603), (0.3192, -7.425, 5.603), (0.7324, -7.267, 5.603), (1.095, -7.014, 5.603), (1.386, -6.681, 5.603), (1.589, -6.288, 5.603), (1.775, -5.497, 5.283), (1.775, -5.497, 5.603), (3.81, -5.229, 5.603), (5.361, -4.587, 5.603), (6.693, -3.565, 5.603), (7.715, -2.233, 5.603), (8.357, -0.6815, 5.603), (8.577, 0.9831, 5.603), (8.357, 2.648, 5.603), (7.715, 4.199, 5.603), (6.693, 5.531, 5.603), (5.361, 6.553, 5.603), (3.81, 7.195, 5.603), (2.111, 7.419, 5.603), (-2.351, 7.508, 5.603), (-2.351, 7.508, 5.283), (-3.99, 7.228, 5.603), (-5.491, 6.55, 5.603), (-6.773, 5.515, 5.603), (-7.753, 4.191, 5.603), (-8.367, 2.662, 5.603), (-8.577, 1.028, 5.603), (-8.367, -0.6059, 5.603), (-7.753, -2.134, 5.603), (-6.773, -3.459, 5.603), (-5.491, -4.493, 5.603), (-3.99, -5.171, 5.603), (-2.011, -5.51, 5.603), (-1.828, -6.288, 5.603), (-1.626, -6.681, 5.603)], [], [(2, 1, 3), (2, 3, 4), (11, 10, 12), (11, 12, 13), (34, 33, 35), (36, 34, 35), (40, 39, 41), (39, 40, 38), (45, 44, 43), (44, 45, 46), (47, 46, 45), (63, 62, 64), (70, 69, 71), (78, 77, 79), (81, 80, 82), (86, 87, 88), (91, 89, 90), (89, 91, 92), (95, 94, 93), (97, 96, 98), (82, 109, 81), (109, 82, 110), (112, 111, 113), (113, 114, 112), (114, 113, 115), (122, 121, 123), (128, 127, 126), (127, 128, 129), (130, 129, 128), (133, 132, 131), (132, 133, 134), (139, 138, 140), (142, 141, 143), (144, 142, 143), (148, 147, 146), (151, 150, 149), (153, 152, 154), (156, 157, 158), (159, 158, 157), (199, 198, 200, 201), (197, 196, 217, 192, 191), (193, 194, 191, 192), (174, 195, 175), (202, 190, 215), (175, 173, 167, 164), (186, 201, 206), (187, 208, 211), (188, 170, 169, 162), (185, 199, 201, 186), (173, 188, 162, 167), (170, 194, 220, 169), (220, 162, 169), (162, 220, 221), (164, 167, 162, 221), (160, 165, 164, 221, 222), (165, 160, 163), (221, 220, 210, 224), (174, 175, 164, 165), (224, 225, 229, 228), (160, 222, 225, 223, 168), (225, 224, 210, 223), (227, 226, 228, 229), (225, 222, 227, 229), (221, 224, 228, 226), (222, 221, 226, 227), (246, 237, 252, 262), (136, 135, 283, 284), (82, 80, 263, 264), (111, 110, 265, 266), (128, 126, 278, 279), (151, 149, 295, 296), (126, 125, 277, 278), (146, 145, 292, 293), (135, 133, 282, 283), (113, 111, 266, 267), (125, 124, 276, 277), (149, 148, 294, 295), (130, 128, 279, 280), (115, 113, 267, 268), (145, 144, 291, 292), (141, 140, 288, 289), (148, 146, 293, 294), (118, 117, 270, 271), (131, 130, 280, 281), (116, 115, 268, 269), (133, 131, 281, 282), (110, 82, 264, 265), (143, 141, 289, 290), (124, 123, 275, 276), (154, 152, 297, 298), (155, 154, 298, 299), (140, 138, 286, 288), (159, 157, 300, 301), (121, 120, 273, 274), (117, 116, 269, 270), (80, 159, 301, 263), (152, 151, 296, 297), (144, 143, 290, 291), (123, 121, 274, 275), (287, 137, 285, 286), (31, 22, 251, 170, 188), (21, 20, 230), (1, 2, 21), (2, 4, 231), (231, 4, 5), (231, 5, 6), (231, 6, 31), (31, 6, 7), (31, 7, 8), (31, 8, 22), (22, 8, 9), (22, 9, 10), (22, 10, 11), (11, 13, 23), (14, 15, 60), (15, 14, 58), (58, 14, 16), (58, 16, 57), (57, 16, 62), (57, 62, 56), (56, 62, 64), (56, 64, 17), (17, 64, 65), (17, 65, 68), (17, 68, 55), (55, 68, 54), (54, 68, 18), (54, 18, 19), (54, 19, 20), (54, 20, 21), (54, 21, 2), (54, 2, 231), (54, 231, 31), (54, 31, 22), (54, 22, 11), (54, 11, 23), (54, 23, 33), (54, 33, 35), (54, 35, 36), (54, 36, 24), (54, 24, 39), (54, 39, 52), (52, 39, 51), (51, 39, 41), (51, 41, 42), (51, 42, 25), (25, 42, 26), (25, 26, 48), (48, 26, 43), (48, 43, 47), (47, 43, 45), (81, 0, 28), (0, 81, 75), (29, 238, 177, 171, 0), (230, 238, 29, 20), (20, 29, 19), (232, 84, 32), (27, 232, 32), (34, 36, 87), (24, 87, 36), (87, 24, 37), (38, 24, 39), (24, 38, 37), (90, 41, 42), (41, 90, 40), (26, 90, 42), (90, 26, 91), (43, 91, 26), (91, 43, 44), (46, 47, 93), (48, 93, 47), (93, 48, 95), (25, 95, 48), (95, 25, 49), (50, 25, 51), (25, 50, 49), (96, 51, 52), (51, 96, 50), (98, 52, 54), (52, 98, 96), (53, 54, 55), (54, 53, 98), (99, 55, 17), (55, 99, 53), (101, 17, 56), (17, 101, 99), (102, 56, 57), (56, 102, 101), (102, 58, 59), (58, 102, 57), (59, 15, 103), (15, 59, 58), (103, 60, 104), (60, 103, 15), (104, 14, 61), (14, 104, 60), (61, 16, 105), (16, 61, 14), (105, 62, 106), (62, 105, 16), (62, 63, 106), (108, 64, 65), (64, 108, 63), (66, 65, 68), (65, 66, 108), (66, 18, 67), (18, 66, 68), (67, 19, 29), (19, 67, 18), (109, 28, 27), (28, 109, 81), (69, 70, 147), (71, 69, 150), (71, 150, 142), (142, 150, 72), (142, 72, 73), (73, 72, 107), (73, 107, 139), (139, 107, 153), (139, 153, 156), (139, 156, 100), (100, 156, 97), (97, 156, 158), (97, 158, 74), (97, 74, 75), (97, 75, 81), (97, 81, 109), (97, 109, 85), (97, 85, 112), (97, 112, 114), (97, 114, 76), (97, 76, 86), (97, 86, 88), (97, 88, 119), (97, 119, 77), (97, 77, 78), (79, 77, 122), (79, 122, 89), (79, 89, 134), (134, 89, 92), (134, 92, 132), (132, 92, 127), (132, 127, 94), (94, 127, 129), (80, 81, 75), (74, 0, 75), (0, 74, 29), (76, 30, 83), (30, 76, 114), (114, 84, 30), (84, 114, 112), (112, 32, 84), (32, 112, 85), (85, 27, 32), (27, 85, 109), (34, 76, 83), (76, 34, 86), (87, 86, 34), (37, 88, 87), (88, 37, 119), (77, 37, 38), (37, 77, 119), (122, 38, 40), (38, 122, 77), (89, 40, 90), (40, 89, 122), (44, 92, 91), (92, 44, 127), (46, 127, 44), (127, 46, 129), (93, 129, 46), (129, 93, 94), (94, 95, 132), (49, 132, 95), (132, 49, 134), (79, 49, 50), (49, 79, 134), (78, 50, 96), (50, 78, 79), (96, 97, 78), (100, 98, 53), (98, 100, 97), (139, 53, 99), (53, 139, 100), (73, 99, 101), (99, 73, 139), (142, 101, 102), (101, 142, 73), (142, 59, 71), (59, 142, 102), (71, 103, 70), (103, 71, 59), (70, 104, 147), (104, 70, 103), (147, 61, 69), (61, 147, 104), (69, 105, 150), (105, 69, 61), (150, 106, 72), (106, 150, 105), (107, 106, 63), (106, 107, 72), (153, 63, 108), (63, 153, 107), (156, 108, 66), (108, 156, 153), (156, 67, 158), (67, 156, 66), (158, 29, 74), (29, 158, 67), (110, 85, 109), (85, 110, 111), (111, 112, 85), (115, 76, 114), (76, 115, 116), (117, 76, 116), (76, 117, 86), (118, 86, 117), (86, 118, 88), (120, 88, 118), (88, 120, 119), (120, 77, 119), (77, 120, 121), (121, 122, 77), (123, 89, 122), (89, 123, 124), (125, 89, 124), (89, 125, 92), (126, 92, 125), (92, 126, 127), (129, 130, 94), (131, 94, 130), (94, 131, 132), (133, 79, 134), (79, 133, 135), (135, 78, 79), (78, 135, 136), (136, 97, 78), (97, 136, 137), (137, 100, 97), (100, 137, 138), (138, 139, 100), (140, 73, 139), (73, 140, 141), (141, 142, 73), (142, 144, 71), (71, 145, 70), (145, 71, 144), (70, 146, 147), (146, 70, 145), (147, 148, 69), (69, 149, 150), (149, 69, 148), (150, 151, 72), (151, 107, 72), (107, 151, 152), (152, 153, 107), (154, 156, 153), (156, 154, 155), (157, 156, 155), (158, 159, 74), (74, 80, 75), (80, 74, 159), (30, 234, 179, 242), (84, 233, 161), (231, 31, 188, 173, 249), (239, 176, 232, 27), (28, 235, 237), (171, 180, 245, 166, 28, 0), (236, 83, 243), (27, 241, 239), (242, 182, 172, 83, 30), (161, 183, 234, 30, 84), (232, 181, 233, 84), (166, 235, 28), (83, 236, 178, 33, 34), (237, 246, 247, 241, 27, 28), (83, 172, 184, 243), (198, 199, 203, 252), (201, 200, 259, 216, 207, 206), (255, 209, 205, 204), (209, 255, 218, 262, 252, 203), (254, 208, 213, 256, 219), (208, 254, 261, 212, 211), (196, 197, 211, 212, 258), (194, 193, 260, 240), (195, 174, 244, 214, 204, 205), (190, 202, 256, 213), (197, 251, 187, 211), (249, 195, 205), (199, 185, 248, 203), (250, 190, 213), (209, 248, 249, 205), (253, 186, 206, 257), (207, 257, 206), (251, 197, 191), (195, 249, 173, 175), (248, 209, 203), (208, 187, 250, 213), (189, 244, 163, 160), (194, 240, 168, 223, 210, 220), (191, 194, 170, 251), (244, 174, 165, 163), (240, 189, 160, 168), (22, 11, 187, 251), (171, 177, 257, 207), (184, 172, 254, 219), (180, 171, 207, 216), (230, 21, 185, 186), (23, 33, 190, 250), (182, 242, 212, 261), (11, 23, 250, 187), (239, 241, 255, 204), (232, 176, 214, 244, 189), (183, 161, 192, 217), (241, 247, 218, 255), (233, 181, 260, 193), (2, 231, 249, 248), (242, 179, 258, 212), (235, 166, 200, 198), (33, 178, 215, 190), (166, 245, 259, 200), (176, 239, 204, 214), (247, 246, 262, 218), (177, 238, 253, 257), (161, 233, 193, 192), (236, 243, 256, 202), (181, 232, 189, 240, 260), (179, 234, 196, 258), (243, 184, 219, 256), (178, 236, 202, 215), (245, 180, 216, 259), (237, 235, 198, 252), (234, 183, 217, 196), (238, 230, 186, 253), (21, 2, 248, 185), (172, 182, 261, 254), (120, 119, 272, 273), (120, 118, 271, 273), (137, 136, 284, 285), (157, 155, 299, 300), (138, 100, 287, 286)])
me_id10.polygons.foreach_set('use_smooth', [0, 0, 0, 0, 1, 1, 1, 1, 1, 1, 1, 1, 0, 0, 1, 1, 1, 1, 1, 1, 1, 1, 1, 1, 1, 1, 1, 1, 1, 1, 1, 1, 1, 1, 1, 1, 1, 1, 1, 1, 1, 1, 1, 1, 1, 1, 1, 0, 1, 0, 1, 1, 1, 1, 1, 1, 1, 1, 1, 1, 1, 1, 1, 1, 1, 1, 1, 1, 1, 1, 1, 1, 1, 1, 1, 1, 1, 1, 1, 1, 1, 1, 1, 1, 1, 1, 1, 1, 1, 1, 1, 1, 1, 1, 1, 1, 1, 1, 1, 1, 0, 0, 0, 0, 0, 0, 0, 0, 0, 0, 0, 0, 0, 0, 0, 0, 0, 0, 0, 0, 0, 0, 0, 0, 0, 0, 0, 0, 0, 0, 0, 0, 0, 0, 0, 0, 0, 0, 0, 0, 0, 0, 0, 0, 0, 0, 0, 0, 0, 0, 0, 1, 1, 1, 1, 1, 1, 1, 1, 1, 1, 1, 1, 1, 1, 1, 1, 1, 1, 1, 1, 1, 1, 1, 1, 1, 1, 1, 1, 1, 0, 0, 1, 1, 1, 1, 1, 1, 1, 1, 1, 1, 1, 1, 1, 1, 1, 1, 1, 1, 1, 1, 1, 1, 1, 1, 1, 1, 1, 1, 1, 0, 0, 0, 0, 0, 0, 0, 0, 0, 0, 0, 0, 0, 0, 0, 0, 0, 0, 0, 0, 0, 0, 0, 0, 0, 0, 0, 0, 0, 0, 0, 0, 0, 1, 1, 1, 1, 1, 1, 1, 1, 1, 1, 1, 1, 1, 1, 1, 1, 1, 1, 1, 1, 1, 1, 1, 1, 1, 1, 1, 1, 1, 1, 1, 1, 1, 1, 1, 1, 0, 0, 1, 1, 1, 1, 1, 1, 1, 1, 1, 1, 1, 1, 1, 1, 1, 1, 1, 1, 1, 1, 1, 1, 1, 1, 1, 1, 1, 1, 1, 1, 1, 1, 1, 1, 1, 1, 1, 1, 1, 1, 1, 1, 1, 1, 1, 1, 1, 1, 1, 1, 1, 1, 1, 1, 1, 1, 1, 0, 0, 1, 1, 1, 1, 1, 1, 1, 1, 1, 1, 1, 1, 1, 1, 1, 1, 1, 1, 1, 1, 1, 1, 1, 1, 0, 1, 1, 1, 1, 1, 1, 1, 1, 1, 1, 1, 1, 1, 1, 1, 1, 1, 1, 1, 1, 1, 1, 1, 1, 1, 1, 1, 1, 1, 1, 1, 1, 1, 1, 1, 1, 1, 1, 0, 1, 1, 1, 0, 0, 1, 0, 1, 1, 1, 1, 1, 0, 1, 1, 1, 1, 1, 1, 1, 1, 1, 1, 1, 1, 1, 1, 1, 1, 1, 0, 1, 1, 1, 1, 1, 1])
me_id10.polygons.foreach_set('material_index', [1, 1, 1, 1, 1, 1, 1, 1, 1, 1, 1, 1, 1, 1, 1, 1, 1, 1, 1, 1, 1, 1, 1, 1, 1, 1, 1, 1, 1, 1, 1, 1, 1, 1, 1, 1, 1, 1, 1, 1, 1, 1, 1, 1, 0, 1, 1, 1, 1, 1, 0, 0, 0, 0, 0, 0, 0, 0, 2, 0, 0, 2, 2, 2, 2, 2, 1, 1, 1, 1, 1, 1, 1, 1, 1, 1, 1, 1, 1, 1, 1, 1, 1, 1, 1, 1, 1, 1, 1, 1, 1, 1, 1, 1, 1, 1, 1, 1, 1, 2, 1, 1, 1, 1, 1, 1, 1, 1, 1, 1, 1, 1, 1, 1, 1, 1, 1, 1, 1, 1, 1, 1, 1, 1, 1, 1, 1, 1, 1, 1, 1, 1, 1, 1, 1, 1, 1, 1, 1, 1, 1, 1, 1, 1, 1, 1, 1, 1, 1, 1, 1, 1, 1, 1, 1, 1, 1, 1, 1, 1, 1, 1, 1, 1, 1, 1, 1, 1, 1, 1, 1, 1, 1, 1, 1, 1, 1, 1, 1, 1, 1, 1, 1, 1, 1, 1, 1, 1, 1, 1, 1, 1, 1, 1, 1, 1, 1, 1, 1, 1, 1, 1, 1, 1, 1, 1, 1, 1, 1, 1, 1, 1, 1, 1, 1, 1, 1, 1, 1, 1, 1, 1, 1, 1, 1, 1, 1, 1, 1, 1, 1, 1, 1, 1, 1, 1, 1, 1, 1, 1, 1, 1, 1, 1, 1, 1, 1, 1, 1, 1, 1, 1, 1, 1, 1, 1, 1, 1, 1, 1, 1, 1, 1, 1, 1, 1, 1, 1, 1, 1, 1, 1, 1, 1, 1, 1, 1, 1, 1, 1, 1, 1, 1, 1, 1, 1, 1, 1, 1, 1, 1, 1, 1, 1, 1, 1, 1, 1, 1, 1, 1, 1, 1, 1, 1, 1, 1, 1, 1, 1, 1, 1, 1, 1, 1, 1, 1, 1, 1, 1, 1, 1, 1, 1, 1, 1, 1, 1, 1, 1, 1, 1, 1, 1, 1, 1, 1, 1, 1, 1, 1, 1, 1, 1, 1, 1, 1, 1, 1, 1, 1, 1, 1, 1, 1, 1, 1, 1, 1, 1, 1, 1, 1, 1, 1, 1, 1, 1, 1, 1, 1, 1, 1, 1, 1, 1, 1, 1, 1, 1, 1, 1, 1, 1, 1, 1, 1, 1, 1, 1, 1, 1, 1, 1, 1, 1, 1, 1, 1, 1, 0, 1, 0, 1, 2, 2, 2, 2, 2, 2, 2, 2, 2, 2, 2, 2, 2, 2, 2, 2, 2, 2, 2, 2, 2, 2, 2, 2, 2, 2, 2, 2, 2, 2, 2, 2, 2, 1, 1, 1, 1, 1])
_uv = me_id10.uv_layers.new(name='Mapa UV')
_uv.uv.foreach_set('vector', [0.3094, 0.3226, 0.2887, 0.3253, 0.3023, 0.323, 0.3094, 0.3226, 0.3023, 0.323, 0.3175, 0.3215, 0.4313, 0.336, 0.4173, 0.3311, 0.4307, 0.3352, 0.4313, 0.336, 0.4307, 0.3352, 0.4423, 0.3397, 0.464, 0.6137, 0.4559, 0.3471, 0.4653, 0.3534, 0.4716, 0.3623, 0.464, 0.6137, 0.4653, 0.3534, 0.6236, 0.5944, 0.567, 0.3895, 0.6204, 0.403, 0.567, 0.3895, 0.6236, 0.5944, 0.5691, 0.5996, 0.623, 0.4507, 0.6471, 0.5796, 0.6443, 0.4416, 0.6471, 0.5796, 0.623, 0.4507, 0.6252, 0.5762, 0.5944, 0.4578, 0.6252, 0.5762, 0.623, 0.4507, 0.006463, 0.6128, -0.03258, 0.3676, 0.02409, 0.3556, 0.02764, 0.5952, -0.05563, 0.6096, 0.08016, 0.5898, 0.4449, 0.5767, 0.5692, 0.6153, 0.4855, 0.5769, 0.3004, 0.6488, 0.2722, 0.671, 0.2997, 0.6734, 0.4639, 0.6332, 0.4706, 0.6102, 0.4706, 0.6288, 0.6577, 0.5839, 0.6521, 0.6017, 0.6518, 0.5889, 0.6521, 0.6017, 0.6577, 0.5839, 0.658, 0.5953, 0.5619, 0.5716, 0.596, 0.582, 0.5959, 0.5735, 0.4024, 0.5771, 0.4449, 0.5693, 0.4025, 0.5696, 0.2997, 0.6734, 0.3329, 0.6493, 0.3004, 0.6488, 0.3329, 0.6493, 0.2997, 0.6734, 0.3323, 0.674, 0.4001, 0.6456, 0.3669, 0.6726, 0.3997, 0.6695, 0.3997, 0.6695, 0.4282, 0.642, 0.4001, 0.6456, 0.4282, 0.642, 0.3997, 0.6695, 0.428, 0.6651, 0.6239, 0.6086, 0.5694, 0.6321, 0.6242, 0.6239, 0.6256, 0.5953, 0.6473, 0.5898, 0.6476, 0.6007, 0.6473, 0.5898, 0.6256, 0.5953, 0.6254, 0.5854, 0.5962, 0.5911, 0.6254, 0.5854, 0.6256, 0.5953, 0.5247, 0.586, 0.5619, 0.5795, 0.562, 0.5881, 0.5619, 0.5795, 0.5247, 0.586, 0.5247, 0.5779, 0.2366, 0.5804, 0.2845, 0.5875, 0.2363, 0.5892, 0.1337, 0.5857, 0.1858, 0.5918, 0.1332, 0.5956, 0.07952, 0.6007, 0.1337, 0.5857, 0.1332, 0.5956, -0.05682, 0.6251, -0.01983, 0.6018, -0.02082, 0.6155, -0.05386, 0.6455, -0.07015, 0.6181, -0.07153, 0.6355, 0.09914, 0.6344, 0.003716, 0.6529, 0.09796, 0.6557, 0.2369, 0.6318, 0.2408, 0.662, 0.2416, 0.6396, 0.2522, 0.667, 0.2416, 0.6396, 0.2408, 0.662, 0.2944, 0.4794, 0.2972, 0.5353, 0.2963, 0.5345, 0.293, 0.4806, 0.4073, 0.3836, 0.4206, 0.5451, 0.409, 0.5514, 0.4, 0.5542, 0.4023, 0.3873, 0.3931, 0.5562, 0.3795, 0.4056, 0.4023, 0.3873, 0.4, 0.5542, 0.3642, 0.5263, 0.3525, 0.428, 0.3659, 0.4167, 0.4502, 0.5106, 0.4538, 0.3506, 0.4527, 0.5036, 0.3659, 0.4167, 0.3673, 0.3278, 0.3675, 0.3262, 0.3662, 0.4158, 0.284, 0.3307, 0.293, 0.4806, 0.2789, 0.4938, 0.4295, 0.3398, 0.4312, 0.3657, 0.4292, 0.3671, 0.3725, 0.3281, 0.3815, 0.3296, 0.3819, 0.328, 0.3728, 0.3266, 0.2868, 0.3302, 0.2944, 0.4794, 0.293, 0.4806, 0.284, 0.3307, 0.3673, 0.3278, 0.3725, 0.3281, 0.3728, 0.3266, 0.3675, 0.3262, 0.3815, 0.3296, 0.3795, 0.4056, 0.3798, 0.4046, 0.3819, 0.328, 0.3798, 0.4046, 0.3728, 0.3266, 0.3819, 0.328, 0.3728, 0.3266, 0.3798, 0.4046, 0.3712, 0.4115, 0.3662, 0.4158, 0.3675, 0.3262, 0.3728, 0.3266, 0.3712, 0.4115, 0.3685, 0.5596, 0.3645, 0.5262, 0.3662, 0.4158, 0.3712, 0.4115, 0.3707, 0.4411, 0.3645, 0.5262, 0.3685, 0.5596, 0.364, 0.5592, 0.3712, 0.4115, 0.3798, 0.4046, 0.3797, 0.4128, 0.3759, 0.4122, 0.3642, 0.5263, 0.3659, 0.4167, 0.3662, 0.4158, 0.3645, 0.5262, 0.3759, 0.4122, 0.3747, 0.4417, 0.3749, 0.4412, 0.376, 0.4116, 0.3685, 0.5596, 0.3707, 0.4411, 0.3747, 0.4417, 0.3794, 0.4423, 0.3782, 0.5586, 0.3747, 0.4417, 0.3759, 0.4122, 0.3797, 0.4128, 0.3794, 0.4423, 0.3708, 0.4406, 0.3714, 0.4109, 0.376, 0.4116, 0.3749, 0.4412, 0.3747, 0.4417, 0.3707, 0.4411, 0.3708, 0.4406, 0.3749, 0.4412, 0.3712, 0.4115, 0.3759, 0.4122, 0.376, 0.4116, 0.3714, 0.4109, 0.3707, 0.4411, 0.3712, 0.4115, 0.3714, 0.4109, 0.3708, 0.4406, 0.3056, 0.5425, 0.3033, 0.5407, 0.304, 0.5407, 0.3062, 0.5425, 0.4448, 0.5845, 0.4855, 0.5848, 0.4855, 0.5848, 0.4448, 0.5845, 0.2997, 0.6734, 0.2722, 0.671, 0.2722, 0.671, 0.2997, 0.6734, 0.3669, 0.6726, 0.3323, 0.674, 0.3323, 0.674, 0.3669, 0.6726, 0.6256, 0.5953, 0.6476, 0.6007, 0.6476, 0.6007, 0.6256, 0.5953, -0.05386, 0.6455, -0.07153, 0.6355, -0.07153, 0.6355, -0.05386, 0.6455, 0.6476, 0.6007, 0.6582, 0.6074, 0.6582, 0.6074, 0.6476, 0.6007, -0.02082, 0.6155, 0.02684, 0.6073, 0.02684, 0.6073, -0.02082, 0.6155, 0.4855, 0.5848, 0.5247, 0.586, 0.5247, 0.586, 0.4855, 0.5848, 0.3997, 0.6695, 0.3669, 0.6726, 0.3669, 0.6726, 0.3997, 0.6695, 0.6582, 0.6074, 0.6524, 0.6153, 0.6524, 0.6153, 0.6582, 0.6074, -0.07153, 0.6355, -0.05682, 0.6251, -0.05682, 0.6251, -0.07153, 0.6355, 0.5962, 0.5911, 0.6256, 0.5953, 0.6256, 0.5953, 0.5962, 0.5911, 0.428, 0.6651, 0.3997, 0.6695, 0.3997, 0.6695, 0.428, 0.6651, 0.02684, 0.6073, 0.07952, 0.6007, 0.07952, 0.6007, 0.02684, 0.6073, 0.1858, 0.5918, 0.2363, 0.5892, 0.2363, 0.5892, 0.1858, 0.5918, -0.05682, 0.6251, -0.02082, 0.6155, -0.02082, 0.6155, -0.05682, 0.6251, 0.4705, 0.6488, 0.4638, 0.6542, 0.4638, 0.6542, 0.4705, 0.6488, 0.562, 0.5881, 0.5962, 0.5911, 0.5962, 0.5911, 0.562, 0.5881, 0.4497, 0.6598, 0.428, 0.6651, 0.428, 0.6651, 0.4497, 0.6598, 0.5247, 0.586, 0.562, 0.5881, 0.562, 0.5881, 0.5247, 0.586, 0.3323, 0.674, 0.2997, 0.6734, 0.2997, 0.6734, 0.3323, 0.674, 0.1332, 0.5956, 0.1858, 0.5918, 0.1858, 0.5918, 0.1332, 0.5956, 0.6524, 0.6153, 0.6242, 0.6239, 0.6242, 0.6239, 0.6524, 0.6153, 0.09796, 0.6557, 0.003716, 0.6529, 0.003716, 0.6529, 0.09796, 0.6557, 0.2361, 0.6524, 0.09796, 0.6557, 0.09796, 0.6557, 0.2361, 0.6524, 0.2363, 0.5892, 0.2845, 0.5875, 0.2845, 0.5875, 0.2363, 0.5892, 0.2522, 0.667, 0.2408, 0.662, 0.2408, 0.662, 0.2522, 0.667, 0.5694, 0.6321, 0.4701, 0.6399, 0.4701, 0.6399, 0.5694, 0.6321, 0.4638, 0.6542, 0.4497, 0.6598, 0.4497, 0.6598, 0.4638, 0.6542, 0.2722, 0.671, 0.2522, 0.667, 0.2522, 0.667, 0.2722, 0.671, 0.003716, 0.6529, -0.05386, 0.6455, -0.05386, 0.6455, 0.003716, 0.6529, 0.07952, 0.6007, 0.1332, 0.5956, 0.1332, 0.5956, 0.07952, 0.6007, 0.6242, 0.6239, 0.5694, 0.6321, 0.5694, 0.6321, 0.6242, 0.6239, 0.0, 0.0, 0.4023, 0.5851, 0.0, 0.0, 0.2847, 0.5791, 0.3732, 0.3239, 0.4044, 0.3288, 0.4031, 0.3329, 0.3815, 0.3296, 0.3725, 0.3281, 0.2859, 0.326, 0.2772, 0.3284, 0.283, 0.3265, 0.2887, 0.3253, 0.3094, 0.3226, 0.2859, 0.326, 0.3094, 0.3226, 0.3175, 0.3215, 0.3405, 0.3217, 0.3405, 0.3217, 0.3175, 0.3215, 0.334, 0.3209, 0.3405, 0.3217, 0.334, 0.3209, 0.3513, 0.3213, 0.3405, 0.3217, 0.3513, 0.3213, 0.3732, 0.3239, 0.3732, 0.3239, 0.3513, 0.3213, 0.3687, 0.3225, 0.3732, 0.3239, 0.3687, 0.3225, 0.3859, 0.3247, 0.3732, 0.3239, 0.3859, 0.3247, 0.4044, 0.3288, 0.4044, 0.3288, 0.3859, 0.3247, 0.4022, 0.3276, 0.4044, 0.3288, 0.4022, 0.3276, 0.4173, 0.3311, 0.4044, 0.3288, 0.4173, 0.3311, 0.4313, 0.336, 0.4313, 0.336, 0.4423, 0.3397, 0.4519, 0.3444, -0.03953, 0.401, 0.03846, 0.4305, -0.006468, 0.4169, 0.03846, 0.4305, -0.03953, 0.401, 0.08883, 0.4415, 0.08883, 0.4415, -0.03953, 0.401, -0.05162, 0.3839, 0.08883, 0.4415, -0.05162, 0.3839, 0.1407, 0.4501, 0.1407, 0.4501, -0.05162, 0.3839, -0.03258, 0.3676, 0.1407, 0.4501, -0.03258, 0.3676, 0.1918, 0.4566, 0.1918, 0.4566, -0.03258, 0.3676, 0.02409, 0.3556, 0.1918, 0.4566, 0.02409, 0.3556, 0.241, 0.4611, 0.241, 0.4611, 0.02409, 0.3556, 0.1149, 0.351, 0.241, 0.4611, 0.1149, 0.351, 0.2469, 0.3563, 0.241, 0.4611, 0.2469, 0.3563, 0.2882, 0.4639, 0.2882, 0.4639, 0.2469, 0.3563, 0.4039, 0.4681, 0.4039, 0.4681, 0.2469, 0.3563, 0.2523, 0.3408, 0.4039, 0.4681, 0.2523, 0.3408, 0.2636, 0.3328, 0.4039, 0.4681, 0.2636, 0.3328, 0.2772, 0.3284, 0.4039, 0.4681, 0.2772, 0.3284, 0.2859, 0.326, 0.4039, 0.4681, 0.2859, 0.326, 0.3094, 0.3226, 0.4039, 0.4681, 0.3094, 0.3226, 0.3405, 0.3217, 0.4039, 0.4681, 0.3405, 0.3217, 0.3732, 0.3239, 0.4039, 0.4681, 0.3732, 0.3239, 0.4044, 0.3288, 0.4039, 0.4681, 0.4044, 0.3288, 0.4313, 0.336, 0.4039, 0.4681, 0.4313, 0.336, 0.4519, 0.3444, 0.4039, 0.4681, 0.4519, 0.3444, 0.4559, 0.3471, 0.4039, 0.4681, 0.4559, 0.3471, 0.4653, 0.3534, 0.4039, 0.4681, 0.4653, 0.3534, 0.4716, 0.3623, 0.4039, 0.4681, 0.4716, 0.3623, 0.4711, 0.3767, 0.4039, 0.4681, 0.4711, 0.3767, 0.567, 0.3895, 0.4039, 0.4681, 0.567, 0.3895, 0.4457, 0.469, 0.4457, 0.469, 0.567, 0.3895, 0.4857, 0.4684, 0.4857, 0.4684, 0.567, 0.3895, 0.6204, 0.403, 0.4857, 0.4684, 0.6204, 0.403, 0.6482, 0.4172, 0.4857, 0.4684, 0.6482, 0.4172, 0.5243, 0.4665, 0.5243, 0.4665, 0.6482, 0.4172, 0.6544, 0.4303, 0.5243, 0.4665, 0.6544, 0.4303, 0.5609, 0.4629, 0.5609, 0.4629, 0.6544, 0.4303, 0.6443, 0.4416, 0.5609, 0.4629, 0.6443, 0.4416, 0.5944, 0.4578, 0.5944, 0.4578, 0.6443, 0.4416, 0.623, 0.4507, 0.3004, 0.6488, 0.2736, 0.6243, 0.301, 0.6258, 0.2736, 0.6243, 0.3004, 0.6488, 0.2729, 0.6468, 0.2537, 0.6218, 0.2745, 0.4115, 0.2717, 0.499, 0.2771, 0.512, 0.2736, 0.6243, 0.283, 0.3265, 0.2745, 0.4115, 0.2537, 0.6218, 0.2772, 0.3284, 0.2772, 0.3284, 0.2537, 0.6218, 0.2636, 0.3328, 0.3689, 0.5598, 0.4004, 0.6234, 0.3677, 0.6253, 0.3334, 0.6262, 0.3689, 0.5598, 0.3677, 0.6253, 0.464, 0.6137, 0.4716, 0.3623, 0.4706, 0.6102, 0.4711, 0.3767, 0.4706, 0.6102, 0.4716, 0.3623, 0.4706, 0.6102, 0.4711, 0.3767, 0.4702, 0.6046, 0.5691, 0.5996, 0.4711, 0.3767, 0.567, 0.3895, 0.4711, 0.3767, 0.5691, 0.5996, 0.4702, 0.6046, 0.6518, 0.5889, 0.6204, 0.403, 0.6482, 0.4172, 0.6204, 0.403, 0.6518, 0.5889, 0.6236, 0.5944, 0.6544, 0.4303, 0.6518, 0.5889, 0.6482, 0.4172, 0.6518, 0.5889, 0.6544, 0.4303, 0.6577, 0.5839, 0.6443, 0.4416, 0.6577, 0.5839, 0.6544, 0.4303, 0.6577, 0.5839, 0.6443, 0.4416, 0.6471, 0.5796, 0.6252, 0.5762, 0.5944, 0.4578, 0.5959, 0.5735, 0.5609, 0.4629, 0.5959, 0.5735, 0.5944, 0.4578, 0.5959, 0.5735, 0.5609, 0.4629, 0.5619, 0.5716, 0.5243, 0.4665, 0.5619, 0.5716, 0.5609, 0.4629, 0.5619, 0.5716, 0.5243, 0.4665, 0.5247, 0.5702, 0.4855, 0.5695, 0.5243, 0.4665, 0.4857, 0.4684, 0.5243, 0.4665, 0.4855, 0.5695, 0.5247, 0.5702, 0.4449, 0.5693, 0.4857, 0.4684, 0.4457, 0.469, 0.4857, 0.4684, 0.4449, 0.5693, 0.4855, 0.5695, 0.4025, 0.5696, 0.4457, 0.469, 0.4039, 0.4681, 0.4457, 0.469, 0.4025, 0.5696, 0.4449, 0.5693, 0.2849, 0.5712, 0.4039, 0.4681, 0.2882, 0.4639, 0.4039, 0.4681, 0.2849, 0.5712, 0.4025, 0.5696, 0.2369, 0.5723, 0.2882, 0.4639, 0.241, 0.4611, 0.2882, 0.4639, 0.2369, 0.5723, 0.2849, 0.5712, 0.1866, 0.574, 0.241, 0.4611, 0.1918, 0.4566, 0.241, 0.4611, 0.1866, 0.574, 0.2369, 0.5723, 0.1342, 0.5764, 0.1918, 0.4566, 0.1407, 0.4501, 0.1918, 0.4566, 0.1342, 0.5764, 0.1866, 0.574, 0.1342, 0.5764, 0.08883, 0.4415, 0.08075, 0.5796, 0.08883, 0.4415, 0.1342, 0.5764, 0.1407, 0.4501, 0.08075, 0.5796, 0.03846, 0.4305, 0.02838, 0.5838, 0.03846, 0.4305, 0.08075, 0.5796, 0.08883, 0.4415, 0.02838, 0.5838, -0.006468, 0.4169, -0.01891, 0.589, -0.006468, 0.4169, 0.02838, 0.5838, 0.03846, 0.4305, -0.01891, 0.589, -0.03953, 0.401, -0.05451, 0.5951, -0.03953, 0.401, -0.01891, 0.589, -0.006468, 0.4169, -0.05451, 0.5951, -0.05162, 0.3839, -0.06886, 0.6018, -0.05162, 0.3839, -0.05451, 0.5951, -0.03953, 0.401, -0.06886, 0.6018, -0.03258, 0.3676, -0.051, 0.6081, -0.03258, 0.3676, -0.06886, 0.6018, -0.05162, 0.3839, -0.03258, 0.3676, 0.006463, 0.6128, -0.051, 0.6081, 0.1002, 0.6146, 0.02409, 0.3556, 0.1149, 0.351, 0.02409, 0.3556, 0.1002, 0.6146, 0.006463, 0.6128, 0.2376, 0.6125, 0.1149, 0.351, 0.2469, 0.3563, 0.1149, 0.351, 0.2376, 0.6125, 0.1002, 0.6146, 0.2376, 0.6125, 0.2523, 0.3408, 0.2424, 0.6186, 0.2523, 0.3408, 0.2376, 0.6125, 0.2469, 0.3563, 0.2424, 0.6186, 0.2636, 0.3328, 0.2537, 0.6218, 0.2636, 0.3328, 0.2424, 0.6186, 0.2523, 0.3408, 0.3329, 0.6493, 0.301, 0.6258, 0.3334, 0.6262, 0.301, 0.6258, 0.3329, 0.6493, 0.3004, 0.6488, -0.05563, 0.6096, 0.02764, 0.5952, -0.01983, 0.6018, 0.08016, 0.5898, -0.05563, 0.6096, -0.07015, 0.6181, 0.08016, 0.5898, -0.07015, 0.6181, 0.1337, 0.5857, 0.1337, 0.5857, -0.07015, 0.6181, -0.05238, 0.6261, 0.1337, 0.5857, -0.05238, 0.6261, 0.1862, 0.5826, 0.1862, 0.5826, -0.05238, 0.6261, 0.005138, 0.6322, 0.1862, 0.5826, 0.005138, 0.6322, 0.2366, 0.5804, 0.2366, 0.5804, 0.005138, 0.6322, 0.09914, 0.6344, 0.2366, 0.5804, 0.09914, 0.6344, 0.2369, 0.6318, 0.2366, 0.5804, 0.2369, 0.6318, 0.2847, 0.5791, 0.2847, 0.5791, 0.2369, 0.6318, 0.4024, 0.5771, 0.4024, 0.5771, 0.2369, 0.6318, 0.2416, 0.6396, 0.4024, 0.5771, 0.2416, 0.6396, 0.253, 0.6436, 0.4024, 0.5771, 0.253, 0.6436, 0.2729, 0.6468, 0.4024, 0.5771, 0.2729, 0.6468, 0.3004, 0.6488, 0.4024, 0.5771, 0.3004, 0.6488, 0.3329, 0.6493, 0.4024, 0.5771, 0.3329, 0.6493, 0.3673, 0.6481, 0.4024, 0.5771, 0.3673, 0.6481, 0.4001, 0.6456, 0.4024, 0.5771, 0.4001, 0.6456, 0.4282, 0.642, 0.4024, 0.5771, 0.4282, 0.642, 0.4498, 0.6377, 0.4024, 0.5771, 0.4498, 0.6377, 0.4639, 0.6332, 0.4024, 0.5771, 0.4639, 0.6332, 0.4706, 0.6288, 0.4024, 0.5771, 0.4706, 0.6288, 0.4701, 0.6216, 0.4024, 0.5771, 0.4701, 0.6216, 0.5692, 0.6153, 0.4024, 0.5771, 0.5692, 0.6153, 0.4449, 0.5767, 0.4855, 0.5769, 0.5692, 0.6153, 0.6239, 0.6086, 0.4855, 0.5769, 0.6239, 0.6086, 0.6521, 0.6017, 0.4855, 0.5769, 0.6521, 0.6017, 0.5247, 0.5779, 0.5247, 0.5779, 0.6521, 0.6017, 0.658, 0.5953, 0.5247, 0.5779, 0.658, 0.5953, 0.5619, 0.5795, 0.5619, 0.5795, 0.658, 0.5953, 0.6473, 0.5898, 0.5619, 0.5795, 0.6473, 0.5898, 0.596, 0.582, 0.596, 0.582, 0.6473, 0.5898, 0.6254, 0.5854, 0.2722, 0.671, 0.3004, 0.6488, 0.2729, 0.6468, 0.253, 0.6436, 0.2736, 0.6243, 0.2729, 0.6468, 0.2736, 0.6243, 0.253, 0.6436, 0.2537, 0.6218, 0.4498, 0.6377, 0.4285, 0.6205, 0.45, 0.6172, 0.4285, 0.6205, 0.4498, 0.6377, 0.4282, 0.642, 0.4282, 0.642, 0.4004, 0.6234, 0.4285, 0.6205, 0.4004, 0.6234, 0.4282, 0.642, 0.4001, 0.6456, 0.4001, 0.6456, 0.3677, 0.6253, 0.4004, 0.6234, 0.3677, 0.6253, 0.4001, 0.6456, 0.3673, 0.6481, 0.3673, 0.6481, 0.3334, 0.6262, 0.3677, 0.6253, 0.3334, 0.6262, 0.3673, 0.6481, 0.3329, 0.6493, 0.464, 0.6137, 0.4498, 0.6377, 0.45, 0.6172, 0.4498, 0.6377, 0.464, 0.6137, 0.4639, 0.6332, 0.4706, 0.6102, 0.4639, 0.6332, 0.464, 0.6137, 0.4702, 0.6046, 0.4706, 0.6288, 0.4706, 0.6102, 0.4706, 0.6288, 0.4702, 0.6046, 0.4701, 0.6216, 0.5692, 0.6153, 0.4702, 0.6046, 0.5691, 0.5996, 0.4702, 0.6046, 0.5692, 0.6153, 0.4701, 0.6216, 0.6239, 0.6086, 0.5691, 0.5996, 0.6236, 0.5944, 0.5691, 0.5996, 0.6239, 0.6086, 0.5692, 0.6153, 0.6521, 0.6017, 0.6236, 0.5944, 0.6518, 0.5889, 0.6236, 0.5944, 0.6521, 0.6017, 0.6239, 0.6086, 0.6471, 0.5796, 0.658, 0.5953, 0.6577, 0.5839, 0.658, 0.5953, 0.6471, 0.5796, 0.6473, 0.5898, 0.6252, 0.5762, 0.6473, 0.5898, 0.6471, 0.5796, 0.6473, 0.5898, 0.6252, 0.5762, 0.6254, 0.5854, 0.5959, 0.5735, 0.6254, 0.5854, 0.6252, 0.5762, 0.6254, 0.5854, 0.5959, 0.5735, 0.596, 0.582, 0.596, 0.582, 0.5619, 0.5716, 0.5619, 0.5795, 0.5247, 0.5702, 0.5619, 0.5795, 0.5619, 0.5716, 0.5619, 0.5795, 0.5247, 0.5702, 0.5247, 0.5779, 0.4855, 0.5769, 0.5247, 0.5702, 0.4855, 0.5695, 0.5247, 0.5702, 0.4855, 0.5769, 0.5247, 0.5779, 0.4449, 0.5767, 0.4855, 0.5695, 0.4449, 0.5693, 0.4855, 0.5695, 0.4449, 0.5767, 0.4855, 0.5769, 0.4449, 0.5693, 0.4024, 0.5771, 0.4449, 0.5767, 0.2847, 0.5791, 0.4025, 0.5696, 0.2849, 0.5712, 0.4025, 0.5696, 0.2847, 0.5791, 0.4024, 0.5771, 0.2366, 0.5804, 0.2849, 0.5712, 0.2369, 0.5723, 0.2849, 0.5712, 0.2366, 0.5804, 0.2847, 0.5791, 0.1862, 0.5826, 0.2369, 0.5723, 0.1866, 0.574, 0.2369, 0.5723, 0.1862, 0.5826, 0.2366, 0.5804, 0.1337, 0.5857, 0.1866, 0.574, 0.1342, 0.5764, 0.1866, 0.574, 0.1337, 0.5857, 0.1862, 0.5826, 0.1337, 0.5857, 0.08075, 0.5796, 0.08016, 0.5898, 0.08075, 0.5796, 0.1337, 0.5857, 0.1342, 0.5764, 0.08016, 0.5898, 0.02838, 0.5838, 0.02764, 0.5952, 0.02838, 0.5838, 0.08016, 0.5898, 0.08075, 0.5796, 0.02764, 0.5952, -0.01891, 0.589, -0.01983, 0.6018, -0.01891, 0.589, 0.02764, 0.5952, 0.02838, 0.5838, -0.01983, 0.6018, -0.05451, 0.5951, -0.05563, 0.6096, -0.05451, 0.5951, -0.01983, 0.6018, -0.01891, 0.589, -0.05563, 0.6096, -0.06886, 0.6018, -0.07015, 0.6181, -0.06886, 0.6018, -0.05563, 0.6096, -0.05451, 0.5951, -0.07015, 0.6181, -0.051, 0.6081, -0.05238, 0.6261, -0.051, 0.6081, -0.07015, 0.6181, -0.06886, 0.6018, 0.005138, 0.6322, -0.051, 0.6081, 0.006463, 0.6128, -0.051, 0.6081, 0.005138, 0.6322, -0.05238, 0.6261, 0.09914, 0.6344, 0.006463, 0.6128, 0.1002, 0.6146, 0.006463, 0.6128, 0.09914, 0.6344, 0.005138, 0.6322, 0.2369, 0.6318, 0.1002, 0.6146, 0.2376, 0.6125, 0.1002, 0.6146, 0.2369, 0.6318, 0.09914, 0.6344, 0.2369, 0.6318, 0.2424, 0.6186, 0.2416, 0.6396, 0.2424, 0.6186, 0.2369, 0.6318, 0.2376, 0.6125, 0.2416, 0.6396, 0.2537, 0.6218, 0.253, 0.6436, 0.2537, 0.6218, 0.2416, 0.6396, 0.2424, 0.6186, 0.3323, 0.674, 0.3673, 0.6481, 0.3329, 0.6493, 0.3673, 0.6481, 0.3323, 0.674, 0.3669, 0.6726, 0.3669, 0.6726, 0.4001, 0.6456, 0.3673, 0.6481, 0.428, 0.6651, 0.4498, 0.6377, 0.4282, 0.642, 0.4498, 0.6377, 0.428, 0.6651, 0.4497, 0.6598, 0.4638, 0.6542, 0.4498, 0.6377, 0.4497, 0.6598, 0.4498, 0.6377, 0.4638, 0.6542, 0.4639, 0.6332, 0.4705, 0.6488, 0.4639, 0.6332, 0.4638, 0.6542, 0.4639, 0.6332, 0.4705, 0.6488, 0.4706, 0.6288, 0.4701, 0.6399, 0.4706, 0.6288, 0.4705, 0.6488, 0.4706, 0.6288, 0.4701, 0.6399, 0.4701, 0.6216, 0.4701, 0.6399, 0.5692, 0.6153, 0.4701, 0.6216, 0.5692, 0.6153, 0.4701, 0.6399, 0.5694, 0.6321, 0.5694, 0.6321, 0.6239, 0.6086, 0.5692, 0.6153, 0.6242, 0.6239, 0.6521, 0.6017, 0.6239, 0.6086, 0.6521, 0.6017, 0.6242, 0.6239, 0.6524, 0.6153, 0.6582, 0.6074, 0.6521, 0.6017, 0.6524, 0.6153, 0.6521, 0.6017, 0.6582, 0.6074, 0.658, 0.5953, 0.6476, 0.6007, 0.658, 0.5953, 0.6582, 0.6074, 0.658, 0.5953, 0.6476, 0.6007, 0.6473, 0.5898, 0.6254, 0.5854, 0.5962, 0.5911, 0.596, 0.582, 0.562, 0.5881, 0.596, 0.582, 0.5962, 0.5911, 0.596, 0.582, 0.562, 0.5881, 0.5619, 0.5795, 0.5247, 0.586, 0.4855, 0.5769, 0.5247, 0.5779, 0.4855, 0.5769, 0.5247, 0.586, 0.4855, 0.5848, 0.4855, 0.5848, 0.4449, 0.5767, 0.4855, 0.5769, 0.4449, 0.5767, 0.4855, 0.5848, 0.4448, 0.5845, 0.4448, 0.5845, 0.4024, 0.5771, 0.4449, 0.5767, 0.4024, 0.5771, 0.4448, 0.5845, 0.4023, 0.5851, 0.4023, 0.5851, 0.2847, 0.5791, 0.4024, 0.5771, 0.2847, 0.5791, 0.4023, 0.5851, 0.2845, 0.5875, 0.2845, 0.5875, 0.2366, 0.5804, 0.2847, 0.5791, 0.2363, 0.5892, 0.1862, 0.5826, 0.2366, 0.5804, 0.1862, 0.5826, 0.2363, 0.5892, 0.1858, 0.5918, 0.1858, 0.5918, 0.1337, 0.5857, 0.1862, 0.5826, 0.1337, 0.5857, 0.07952, 0.6007, 0.08016, 0.5898, 0.08016, 0.5898, 0.02684, 0.6073, 0.02764, 0.5952, 0.02684, 0.6073, 0.08016, 0.5898, 0.07952, 0.6007, 0.02764, 0.5952, -0.02082, 0.6155, -0.01983, 0.6018, -0.02082, 0.6155, 0.02764, 0.5952, 0.02684, 0.6073, -0.01983, 0.6018, -0.05682, 0.6251, -0.05563, 0.6096, -0.05563, 0.6096, -0.07153, 0.6355, -0.07015, 0.6181, -0.07153, 0.6355, -0.05563, 0.6096, -0.05682, 0.6251, -0.07015, 0.6181, -0.05386, 0.6455, -0.05238, 0.6261, -0.05386, 0.6455, 0.005138, 0.6322, -0.05238, 0.6261, 0.005138, 0.6322, -0.05386, 0.6455, 0.003716, 0.6529, 0.003716, 0.6529, 0.09914, 0.6344, 0.005138, 0.6322, 0.09796, 0.6557, 0.2369, 0.6318, 0.09914, 0.6344, 0.2369, 0.6318, 0.09796, 0.6557, 0.2361, 0.6524, 0.2408, 0.662, 0.2369, 0.6318, 0.2361, 0.6524, 0.2416, 0.6396, 0.2522, 0.667, 0.253, 0.6436, 0.253, 0.6436, 0.2722, 0.671, 0.2729, 0.6468, 0.2722, 0.671, 0.253, 0.6436, 0.2522, 0.667, 0.4285, 0.6205, 0.4223, 0.5452, 0.4273, 0.5424, 0.4293, 0.5408, 0.4004, 0.6234, 0.3943, 0.5565, 0.4013, 0.5544, 0.3405, 0.3217, 0.3732, 0.3239, 0.3725, 0.3281, 0.3673, 0.3278, 0.3403, 0.3261, 0.3351, 0.5549, 0.3464, 0.5579, 0.3689, 0.5598, 0.3334, 0.6262, 0.301, 0.6258, 0.2964, 0.5351, 0.3033, 0.5407, 0.2771, 0.512, 0.2785, 0.5151, 0.29, 0.5299, 0.2955, 0.5344, 0.301, 0.6258, 0.2736, 0.6243, 0.4523, 0.5101, 0.45, 0.6172, 0.4507, 0.5146, 0.3334, 0.6262, 0.3276, 0.5528, 0.3351, 0.5549, 0.4293, 0.5408, 0.4402, 0.5308, 0.4439, 0.5256, 0.45, 0.6172, 0.4285, 0.6205, 0.4013, 0.5544, 0.4105, 0.5516, 0.4223, 0.5452, 0.4285, 0.6205, 0.4004, 0.6234, 0.3689, 0.5598, 0.3907, 0.5576, 0.3943, 0.5565, 0.4004, 0.6234, 0.2955, 0.5344, 0.2964, 0.5351, 0.301, 0.6258, 0.45, 0.6172, 0.4523, 0.5101, 0.4549, 0.5029, 0.4559, 0.3471, 0.464, 0.6137, 0.3033, 0.5407, 0.3056, 0.5425, 0.3248, 0.552, 0.3276, 0.5528, 0.3334, 0.6262, 0.301, 0.6258, 0.45, 0.6172, 0.4439, 0.5256, 0.4496, 0.5174, 0.4507, 0.5146, 0.2972, 0.5353, 0.2944, 0.4794, 0.3059, 0.4685, 0.304, 0.5407, 0.293, 0.4806, 0.2963, 0.5345, 0.2909, 0.5302, 0.2796, 0.5157, 0.2783, 0.5126, 0.2789, 0.4938, 0.3277, 0.5526, 0.3201, 0.456, 0.3377, 0.4405, 0.3351, 0.5546, 0.3201, 0.456, 0.3277, 0.5526, 0.325, 0.5518, 0.3062, 0.5425, 0.304, 0.5407, 0.3059, 0.4685, 0.4418, 0.5259, 0.4312, 0.3657, 0.4497, 0.3529, 0.4486, 0.5151, 0.4475, 0.5179, 0.4312, 0.3657, 0.4418, 0.5259, 0.4382, 0.531, 0.4274, 0.5408, 0.4292, 0.3671, 0.4206, 0.5451, 0.4073, 0.3836, 0.4292, 0.3671, 0.4274, 0.5408, 0.4255, 0.5424, 0.3795, 0.4056, 0.3931, 0.5562, 0.3895, 0.5573, 0.3779, 0.5585, 0.3525, 0.428, 0.3642, 0.5263, 0.3637, 0.5591, 0.3462, 0.5576, 0.3351, 0.5546, 0.3377, 0.4405, 0.4538, 0.3506, 0.4502, 0.5106, 0.4486, 0.5151, 0.4497, 0.3529, 0.4073, 0.3836, 0.4031, 0.3329, 0.4295, 0.3398, 0.4292, 0.3671, 0.3403, 0.3261, 0.3525, 0.428, 0.3377, 0.4405, 0.2944, 0.4794, 0.2868, 0.3302, 0.3098, 0.3269, 0.3059, 0.4685, 0.4498, 0.348, 0.4538, 0.3506, 0.4497, 0.3529, 0.3201, 0.456, 0.3098, 0.3269, 0.3403, 0.3261, 0.3377, 0.4405, 0.2757, 0.4141, 0.284, 0.3307, 0.2789, 0.4938, 0.2729, 0.4998, 0.2783, 0.5126, 0.2729, 0.4998, 0.2789, 0.4938, 0.4031, 0.3329, 0.4073, 0.3836, 0.4023, 0.3873, 0.3525, 0.428, 0.3403, 0.3261, 0.3673, 0.3278, 0.3659, 0.4167, 0.3098, 0.3269, 0.3201, 0.456, 0.3059, 0.4685, 0.4312, 0.3657, 0.4295, 0.3398, 0.4498, 0.348, 0.4497, 0.3529, 0.3682, 0.5595, 0.3637, 0.5591, 0.364, 0.5592, 0.3685, 0.5596, 0.3795, 0.4056, 0.3779, 0.5585, 0.3782, 0.5586, 0.3794, 0.4423, 0.3797, 0.4128, 0.3798, 0.4046, 0.4023, 0.3873, 0.3795, 0.4056, 0.3815, 0.3296, 0.4031, 0.3329, 0.3637, 0.5591, 0.3642, 0.5263, 0.3645, 0.5262, 0.364, 0.5592, 0.3779, 0.5585, 0.3682, 0.5595, 0.3685, 0.5596, 0.3782, 0.5586, 0.4044, 0.3288, 0.4313, 0.336, 0.4295, 0.3398, 0.4031, 0.3329, 0.2771, 0.512, 0.2717, 0.499, 0.2729, 0.4998, 0.2783, 0.5126, 0.4496, 0.5174, 0.4439, 0.5256, 0.4418, 0.5259, 0.4475, 0.5179, 0.2785, 0.5151, 0.2771, 0.512, 0.2783, 0.5126, 0.2796, 0.5157, 0.283, 0.3265, 0.2859, 0.326, 0.2868, 0.3302, 0.284, 0.3307, 0.4519, 0.3444, 0.4559, 0.3471, 0.4538, 0.3506, 0.4498, 0.348, 0.4402, 0.5308, 0.4293, 0.5408, 0.4274, 0.5408, 0.4382, 0.531, 0.4313, 0.336, 0.4519, 0.3444, 0.4498, 0.348, 0.4295, 0.3398, 0.3351, 0.5549, 0.3276, 0.5528, 0.3277, 0.5526, 0.3351, 0.5546, 0.3689, 0.5598, 0.3464, 0.5579, 0.3462, 0.5576, 0.3637, 0.5591, 0.3682, 0.5595, 0.4105, 0.5516, 0.4013, 0.5544, 0.4, 0.5542, 0.409, 0.5514, 0.3276, 0.5528, 0.3248, 0.552, 0.325, 0.5518, 0.3277, 0.5526, 0.3943, 0.5565, 0.3907, 0.5576, 0.3895, 0.5573, 0.3931, 0.5562, 0.3094, 0.3226, 0.3405, 0.3217, 0.3403, 0.3261, 0.3098, 0.3269, 0.4293, 0.5408, 0.4273, 0.5424, 0.4255, 0.5424, 0.4274, 0.5408, 0.2964, 0.5351, 0.2955, 0.5344, 0.2963, 0.5345, 0.2972, 0.5353, 0.4559, 0.3471, 0.4549, 0.5029, 0.4527, 0.5036, 0.4538, 0.3506, 0.2955, 0.5344, 0.29, 0.5299, 0.2909, 0.5302, 0.2963, 0.5345, 0.3464, 0.5579, 0.3351, 0.5549, 0.3351, 0.5546, 0.3462, 0.5576, 0.3248, 0.552, 0.3056, 0.5425, 0.3062, 0.5425, 0.325, 0.5518, 0.2717, 0.499, 0.2745, 0.4115, 0.2757, 0.4141, 0.2729, 0.4998, 0.4013, 0.5544, 0.3943, 0.5565, 0.3931, 0.5562, 0.4, 0.5542, 0.4523, 0.5101, 0.4507, 0.5146, 0.4486, 0.5151, 0.4502, 0.5106, 0.3907, 0.5576, 0.3689, 0.5598, 0.3682, 0.5595, 0.3779, 0.5585, 0.3895, 0.5573, 0.4273, 0.5424, 0.4223, 0.5452, 0.4206, 0.5451, 0.4255, 0.5424, 0.4507, 0.5146, 0.4496, 0.5174, 0.4475, 0.5179, 0.4486, 0.5151, 0.4549, 0.5029, 0.4523, 0.5101, 0.4502, 0.5106, 0.4527, 0.5036, 0.29, 0.5299, 0.2785, 0.5151, 0.2796, 0.5157, 0.2909, 0.5302, 0.3033, 0.5407, 0.2964, 0.5351, 0.2972, 0.5353, 0.304, 0.5407, 0.4223, 0.5452, 0.4105, 0.5516, 0.409, 0.5514, 0.4206, 0.5451, 0.2745, 0.4115, 0.283, 0.3265, 0.284, 0.3307, 0.2757, 0.4141, 0.2859, 0.326, 0.3094, 0.3226, 0.3098, 0.3269, 0.2868, 0.3302, 0.4439, 0.5256, 0.4402, 0.5308, 0.4382, 0.531, 0.4418, 0.5259, 0.4701, 0.6216, 0.4701, 0.6399, 0.4701, 0.6399, 0.4701, 0.6216, 0.4701, 0.6399, 0.4705, 0.6488, 0.4705, 0.6488, 0.4701, 0.6399, 0.4023, 0.5851, 0.4448, 0.5845, 0.4448, 0.5845, 0.4023, 0.5851, 0.2408, 0.662, 0.2361, 0.6524, 0.2361, 0.6524, 0.2408, 0.662, 0.2845, 0.5875, 0.2847, 0.5791, 0.2847, 0.5791, 0.2845, 0.5875])
me_id10.materials.append(mat_novacasam2)
me_id10.materials.append(mat_novacasam3)
me_id10.materials.append(mat_m1)
me_id10.use_remesh_preserve_volume = False
me_id10.use_remesh_preserve_attributes = False
me_id10.use_mirror_vertex_groups = False
me_id10.update()
me_id2 = bpy.data.meshes.new('ID2')
me_id2.from_pydata([(-8.811, 2.765, 0.2441), (-8.811, -0.7346, 0.2441), (-9.035, 1.015, 0.2441), (-8.153, 4.401, 0.2441), (-8.153, -2.371, 0.2441), (-7.104, 5.819, 0.2441), (-7.104, -3.789, 0.2441), (-5.731, 6.927, 0.2441), (-5.731, -4.897, 0.2441), (-4.124, 7.653, 0.2441), (-4.124, -5.623, 0.2441), (-2.385, 7.95, 0.2441), (-2.385, -5.92, 0.2441), (2.145, 7.86, 0.2441), (-2.258, -6.459, 0.2441), (-2.005, -6.951, 0.2441), (-1.641, -7.368, 0.2441), (-1.187, -7.685, 0.2441), (-0.6695, -7.883, 0.2441), (-0.12, -7.95, 0.2441), (0.4295, -7.883, 0.2441), (0.9467, -7.685, 0.2441), (1.401, -7.368, 0.2441), (1.765, -6.951, 0.2441), (2.018, -6.459, 0.2441), (2.145, -5.92, 0.2441), (3.928, 7.625, 0.2441), (3.928, -5.685, 0.2441), (5.59, 6.937, 0.2441), (5.59, -4.997, 0.2441), (7.017, 5.842, 0.2441), (7.017, -3.902, 0.2441), (8.112, 4.415, 0.2441), (8.112, -2.475, 0.2441), (8.8, -0.8133, 0.2441), (8.8, 2.753, 0.2441), (9.035, 0.97, 0.2441), (-2.385, 7.95, 0.6341), (2.145, 7.86, 0.2441), (-2.385, 7.95, 0.2441), (2.145, 7.86, 0.6341), (2.145, 7.86, 0.6341), (3.928, 7.625, 0.2441), (2.145, 7.86, 0.2441), (3.928, 7.625, 0.6341), (5.59, 6.937, 0.2441), (5.59, 6.937, 0.6341), (7.017, 5.842, 0.2441), (7.017, 5.842, 0.6341), (8.112, 4.415, 0.6341), (8.112, 4.415, 0.2441), (8.8, 2.753, 0.6341), (8.8, 2.753, 0.2441), (9.035, 0.97, 0.6341), (9.035, 0.97, 0.2441), (8.8, -0.8133, 0.6341), (8.8, -0.8133, 0.2441), (8.112, -2.475, 0.6341), (8.112, -2.475, 0.2441), (7.017, -3.902, 0.6341), (7.017, -3.902, 0.2441), (5.59, -4.997, 0.2441), (5.59, -4.997, 0.6341), (3.928, -5.685, 0.2441), (3.928, -5.685, 0.6341), (2.145, -5.92, 0.2441), (2.145, -5.92, 0.6341), (2.145, -5.92, 0.2441), (2.018, -6.459, 0.6341), (2.018, -6.459, 0.2441), (2.145, -5.92, 0.6341), (1.765, -6.951, 0.6341), (1.765, -6.951, 0.2441), (1.401, -7.368, 0.6341), (1.401, -7.368, 0.2441), (0.9467, -7.685, 0.2441), (0.9467, -7.685, 0.6341), (0.4295, -7.883, 0.2441), (0.4295, -7.883, 0.6341), (-0.12, -7.95, 0.2441), (-0.12, -7.95, 0.6341), (-0.6695, -7.883, 0.2441), (-0.6695, -7.883, 0.6341), (-1.187, -7.685, 0.2441), (-1.187, -7.685, 0.6341), (-1.641, -7.368, 0.2441), (-1.641, -7.368, 0.6341), (-2.005, -6.951, 0.6341), (-2.005, -6.951, 0.2441), (-2.258, -6.459, 0.6341), (-2.258, -6.459, 0.2441), (-2.385, -5.92, 0.6341), (-2.385, -5.92, 0.2441), (-2.385, -5.92, 0.6341), (-4.124, -5.623, 0.2441), (-2.385, -5.92, 0.2441), (-4.124, -5.623, 0.6341), (-5.731, -4.897, 0.2441), (-5.731, -4.897, 0.6341), (-7.104, -3.789, 0.2441), (-7.104, -3.789, 0.6341), (-8.153, -2.371, 0.6341), (-8.153, -2.371, 0.2441), (-8.811, -0.7346, 0.6341), (-8.811, -0.7346, 0.2441), (-9.035, 1.015, 0.6341), (-9.035, 1.015, 0.2441), (-8.811, 2.765, 0.6341), (-8.811, 2.765, 0.2441), (-8.153, 4.401, 0.6341), (-8.153, 4.401, 0.2441), (-7.104, 5.819, 0.6341), (-7.104, 5.819, 0.2441), (-5.731, 6.927, 0.2441), (-5.731, 6.927, 0.6341), (-4.124, 7.653, 0.2441), (-4.124, 7.653, 0.6341), (-2.385, 7.95, 0.2441), (-2.385, 7.95, 0.6341), (-8.153, -2.371, 0.6341), (-8.577, 1.015, 0.6341), (-8.811, -0.7346, 0.6341), (-8.367, -0.619, 0.6341), (-7.753, -2.148, 0.6341), (-7.104, -3.789, 0.6341), (-6.773, -3.472, 0.6341), (-5.731, -4.897, 0.6341), (-5.491, -4.506, 0.6341), (-4.124, -5.623, 0.6341), (-3.99, -5.184, 0.6341), (-2.385, -5.92, 0.6341), (-2.011, -5.523, 0.6341), (-2.258, -6.459, 0.6341), (-2.005, -6.951, 0.6341), (-1.828, -6.301, 0.6341), (-1.641, -7.368, 0.6341), (-1.626, -6.694, 0.6341), (-1.187, -7.685, 0.6341), (-1.42, -6.93, 0.6341), (-1.335, -7.027, 0.6341), (-1.294, -7.056, 0.6341), (-1.254, -7.096, 0.6341), (-1.067, -7.238, 0.6341), (-0.6695, -7.883, 0.6341), (-0.8623, -7.353, 0.6341), (-0.6442, -7.44, 0.6341), (-0.12, -7.95, 0.6341), (-0.4164, -7.496, 0.6341), (-0.1831, -7.521, 0.6341), (0.05142, -7.514, 0.6341), (0.4295, -7.883, 0.6341), (0.2829, -7.475, 0.6341), (0.5069, -7.406, 0.6341), (0.9467, -7.685, 0.6341), (0.7196, -7.307, 0.6341), (0.9168, -7.18, 0.6341), (1.095, -7.027, 0.6341), (1.401, -7.368, 0.6341), (1.18, -6.93, 0.6341), (1.386, -6.694, 0.6341), (1.588, -6.301, 0.6341), (1.765, -6.951, 0.6341), (1.774, -5.51, 0.6341), (2.018, -6.459, 0.6341), (2.145, -5.92, 0.6341), (3.81, -5.242, 0.6341), (3.928, -5.685, 0.6341), (5.361, -4.6, 0.6341), (5.59, -4.997, 0.6341), (6.693, -3.578, 0.6341), (7.017, -3.902, 0.6341), (7.715, -2.246, 0.6341), (8.112, -2.475, 0.6341), (8.357, -0.6946, 0.6341), (8.8, -0.8133, 0.6341), (8.576, 0.97, 0.6341), (-8.811, 2.765, 0.6341), (-9.035, 1.015, 0.6341), (-8.153, 4.401, 0.6341), (-8.367, 2.649, 0.6341), (-7.753, 4.178, 0.6341), (-7.104, 5.819, 0.6341), (-6.773, 5.502, 0.6341), (-5.731, 6.927, 0.6341), (-5.491, 6.536, 0.6341), (-4.124, 7.653, 0.6341), (-3.99, 7.214, 0.6341), (-2.385, 7.95, 0.6341), (-2.351, 7.495, 0.6341), (2.145, 7.86, 0.6341), (2.111, 7.406, 0.6341), (3.81, 7.182, 0.6341), (3.928, 7.625, 0.6341), (5.361, 6.54, 0.6341), (5.59, 6.937, 0.6341), (6.693, 5.518, 0.6341), (7.017, 5.842, 0.6341), (7.715, 4.186, 0.6341), (8.112, 4.415, 0.6341), (8.357, 2.635, 0.6341), (8.8, 2.753, 0.6341), (9.035, 0.97, 0.6341)], [], [(0, 1, 2), (1, 0, 3), (1, 3, 4), (4, 3, 5), (4, 5, 6), (6, 5, 7), (6, 7, 8), (8, 7, 9), (8, 9, 10), (10, 9, 11), (10, 11, 12), (12, 11, 13), (12, 13, 14), (14, 13, 15), (15, 13, 16), (16, 13, 17), (17, 13, 18), (18, 13, 19), (19, 13, 20), (20, 13, 21), (21, 13, 22), (22, 13, 23), (23, 13, 24), (24, 13, 25), (25, 13, 26), (25, 26, 27), (27, 26, 28), (27, 28, 29), (29, 28, 30), (29, 30, 31), (31, 30, 32), (31, 32, 33), (33, 32, 34), (34, 32, 35), (34, 35, 36), (37, 38, 39), (38, 37, 40), (41, 42, 43), (42, 41, 44), (44, 45, 42), (45, 44, 46), (46, 47, 45), (47, 46, 48), (47, 49, 50), (49, 47, 48), (50, 51, 52), (51, 50, 49), (52, 53, 54), (53, 52, 51), (54, 55, 56), (55, 54, 53), (56, 57, 58), (57, 56, 55), (58, 59, 60), (59, 58, 57), (59, 61, 60), (61, 59, 62), (62, 63, 61), (63, 62, 64), (64, 65, 63), (65, 64, 66), (67, 68, 69), (68, 67, 70), (69, 71, 72), (71, 69, 68), (72, 73, 74), (73, 72, 71), (73, 75, 74), (75, 73, 76), (76, 77, 75), (77, 76, 78), (78, 79, 77), (79, 78, 80), (80, 81, 79), (81, 80, 82), (82, 83, 81), (83, 82, 84), (84, 85, 83), (85, 84, 86), (87, 85, 86), (85, 87, 88), (89, 88, 87), (88, 89, 90), (91, 90, 89), (90, 91, 92), (93, 94, 95), (94, 93, 96), (96, 97, 94), (97, 96, 98), (98, 99, 97), (99, 98, 100), (101, 99, 100), (99, 101, 102), (103, 102, 101), (102, 103, 104), (105, 104, 103), (104, 105, 106), (107, 106, 105), (106, 107, 108), (109, 108, 107), (108, 109, 110), (111, 110, 109), (110, 111, 112), (111, 113, 112), (113, 111, 114), (114, 115, 113), (115, 114, 116), (116, 117, 115), (117, 116, 118), (119, 120, 121), (120, 119, 122), (122, 119, 123), (123, 119, 124), (123, 124, 125), (125, 124, 126), (125, 126, 127), (127, 126, 128), (127, 128, 129), (129, 128, 130), (129, 130, 131), (131, 130, 132), (131, 132, 133), (131, 133, 134), (134, 133, 135), (134, 135, 136), (136, 135, 137), (136, 137, 138), (138, 137, 139), (139, 137, 140), (140, 137, 141), (141, 137, 142), (142, 137, 143), (142, 143, 144), (144, 143, 145), (145, 143, 146), (145, 146, 147), (147, 146, 148), (148, 146, 149), (149, 146, 150), (149, 150, 151), (151, 150, 152), (152, 150, 153), (152, 153, 154), (154, 153, 155), (155, 153, 156), (156, 153, 157), (156, 157, 158), (158, 157, 159), (159, 157, 160), (160, 157, 161), (160, 161, 162), (162, 161, 163), (162, 163, 164), (162, 164, 165), (165, 164, 166), (165, 166, 167), (167, 166, 168), (167, 168, 169), (169, 168, 170), (169, 170, 171), (171, 170, 172), (171, 172, 173), (173, 172, 174), (173, 174, 175), (121, 176, 177), (176, 121, 178), (178, 121, 120), (178, 120, 179), (178, 179, 180), (178, 180, 181), (181, 180, 182), (181, 182, 183), (183, 182, 184), (183, 184, 185), (185, 184, 186), (185, 186, 187), (187, 186, 188), (187, 188, 189), (189, 188, 190), (189, 190, 191), (189, 191, 192), (192, 191, 193), (192, 193, 194), (194, 193, 195), (194, 195, 196), (196, 195, 197), (196, 197, 198), (198, 197, 199), (198, 199, 200), (200, 199, 175), (200, 175, 174), (200, 174, 201)])
me_id2.polygons.foreach_set('use_smooth', [0, 0, 0, 0, 0, 0, 0, 0, 0, 0, 0, 0, 0, 0, 0, 0, 0, 0, 0, 0, 0, 0, 0, 0, 0, 0, 0, 0, 0, 0, 0, 0, 0, 0, 0, 0, 0, 1, 1, 1, 1, 1, 1, 1, 1, 1, 1, 1, 1, 1, 1, 1, 1, 1, 1, 1, 1, 1, 1, 1, 1, 1, 1, 1, 1, 1, 1, 1, 1, 1, 1, 1, 1, 1, 1, 1, 1, 1, 1, 1, 1, 1, 1, 1, 1, 1, 1, 1, 1, 1, 1, 1, 1, 1, 1, 1, 1, 1, 1, 1, 1, 1, 1, 1, 1, 1, 1, 1, 1, 0, 0, 0, 0, 0, 0, 0, 0, 0, 0, 0, 0, 0, 0, 0, 0, 0, 0, 0, 0, 0, 0, 0, 0, 0, 0, 0, 0, 0, 0, 0, 0, 0, 0, 0, 0, 0, 0, 0, 0, 0, 0, 0, 0, 0, 0, 0, 0, 0, 0, 0, 0, 0, 0, 0, 0, 0, 0, 0, 0, 0, 0, 0, 0, 0, 0, 0, 0, 0, 0, 0, 0, 0, 0, 0, 0, 0, 0, 0, 0, 0, 0, 0])
_uv = me_id2.uv_layers.new(name='Mapa UV')
_uv.uv.foreach_set('vector', [0.02143, 0.4218, -0.06866, 0.3871, -0.02938, 0.4059, -0.06866, 0.3871, 0.02143, 0.4218, 0.07681, 0.4344, -0.06866, 0.3871, 0.07681, 0.4344, -0.08593, 0.3662, -0.08593, 0.3662, 0.07681, 0.4344, 0.1328, 0.4442, -0.08593, 0.3662, 0.1328, 0.4442, -0.06861, 0.346, -0.06861, 0.346, 0.1328, 0.4442, 0.1872, 0.4514, -0.06861, 0.346, 0.1872, 0.4514, -0.00761, 0.3308, -0.00761, 0.3308, 0.1872, 0.4514, 0.2392, 0.4564, -0.00761, 0.3308, 0.2392, 0.4564, 0.09402, 0.325, 0.09402, 0.325, 0.2392, 0.4564, 0.2883, 0.4595, 0.09402, 0.325, 0.2883, 0.4595, 0.2172, 0.3306, 0.2172, 0.3306, 0.2883, 0.4595, 0.4035, 0.4639, 0.2172, 0.3306, 0.4035, 0.4639, 0.2193, 0.3179, 0.2193, 0.3179, 0.4035, 0.4639, 0.2323, 0.3063, 0.2323, 0.3063, 0.4035, 0.4639, 0.2567, 0.2968, 0.2567, 0.2968, 0.4035, 0.4639, 0.2911, 0.291, 0.2911, 0.291, 0.4035, 0.4639, 0.3324, 0.2896, 0.3324, 0.2896, 0.4035, 0.4639, 0.376, 0.2929, 0.376, 0.2929, 0.4035, 0.4639, 0.417, 0.3004, 0.417, 0.3004, 0.4035, 0.4639, 0.4514, 0.3109, 0.4514, 0.3109, 0.4035, 0.4639, 0.4769, 0.3231, 0.4769, 0.3231, 0.4035, 0.4639, 0.4925, 0.3358, 0.4925, 0.3358, 0.4035, 0.4639, 0.4988, 0.3479, 0.4988, 0.3479, 0.4035, 0.4639, 0.497, 0.3588, 0.497, 0.3588, 0.4035, 0.4639, 0.4465, 0.4649, 0.497, 0.3588, 0.4465, 0.4649, 0.5822, 0.3717, 0.5822, 0.3717, 0.4465, 0.4649, 0.4885, 0.4643, 0.5822, 0.3717, 0.4885, 0.4643, 0.6394, 0.3883, 0.6394, 0.3883, 0.4885, 0.4643, 0.5293, 0.4621, 0.6394, 0.3883, 0.5293, 0.4621, 0.6676, 0.4054, 0.6676, 0.4054, 0.5293, 0.4621, 0.5681, 0.4582, 0.6676, 0.4054, 0.5681, 0.4582, 0.672, 0.4209, 0.672, 0.4209, 0.5681, 0.4582, 0.6593, 0.4339, 0.6593, 0.4339, 0.5681, 0.4582, 0.604, 0.4523, 0.6593, 0.4339, 0.604, 0.4523, 0.6353, 0.4444, 0.288, 0.4692, 0.4035, 0.4639, 0.2883, 0.4595, 0.4035, 0.4639, 0.288, 0.4692, 0.4034, 0.4731, 0.4034, 0.4731, 0.4465, 0.4649, 0.4035, 0.4639, 0.4465, 0.4649, 0.4034, 0.4731, 0.4464, 0.474, 0.4464, 0.474, 0.4885, 0.4643, 0.4465, 0.4649, 0.4885, 0.4643, 0.4464, 0.474, 0.4885, 0.4735, 0.4885, 0.4735, 0.5293, 0.4621, 0.4885, 0.4643, 0.5293, 0.4621, 0.4885, 0.4735, 0.5293, 0.4715, 0.5293, 0.4621, 0.5682, 0.4681, 0.5681, 0.4582, 0.5682, 0.4681, 0.5293, 0.4621, 0.5293, 0.4715, 0.5681, 0.4582, 0.6041, 0.4629, 0.604, 0.4523, 0.6041, 0.4629, 0.5681, 0.4582, 0.5682, 0.4681, 0.604, 0.4523, 0.6355, 0.4559, 0.6353, 0.4444, 0.6355, 0.4559, 0.604, 0.4523, 0.6041, 0.4629, 0.6353, 0.4444, 0.6596, 0.4466, 0.6593, 0.4339, 0.6596, 0.4466, 0.6353, 0.4444, 0.6355, 0.4559, 0.6593, 0.4339, 0.6724, 0.4351, 0.672, 0.4209, 0.6724, 0.4351, 0.6593, 0.4339, 0.6596, 0.4466, 0.672, 0.4209, 0.6679, 0.4214, 0.6676, 0.4054, 0.6679, 0.4214, 0.672, 0.4209, 0.6724, 0.4351, 0.6679, 0.4214, 0.6394, 0.3883, 0.6676, 0.4054, 0.6394, 0.3883, 0.6679, 0.4214, 0.6397, 0.4063, 0.6397, 0.4063, 0.5822, 0.3717, 0.6394, 0.3883, 0.5822, 0.3717, 0.6397, 0.4063, 0.5824, 0.3916, 0.5824, 0.3916, 0.497, 0.3588, 0.5822, 0.3717, 0.497, 0.3588, 0.5824, 0.3916, 0.4969, 0.3802, 0.497, 0.3588, 0.4988, 0.3705, 0.4988, 0.3479, 0.4988, 0.3705, 0.497, 0.3588, 0.4969, 0.3802, 0.4988, 0.3479, 0.4925, 0.3597, 0.4925, 0.3358, 0.4925, 0.3597, 0.4988, 0.3479, 0.4988, 0.3705, 0.4925, 0.3358, 0.4768, 0.3485, 0.4769, 0.3231, 0.4768, 0.3485, 0.4925, 0.3358, 0.4925, 0.3597, 0.4768, 0.3485, 0.4514, 0.3109, 0.4769, 0.3231, 0.4514, 0.3109, 0.4768, 0.3485, 0.4512, 0.3376, 0.4512, 0.3376, 0.417, 0.3004, 0.4514, 0.3109, 0.417, 0.3004, 0.4512, 0.3376, 0.4167, 0.3283, 0.4167, 0.3283, 0.376, 0.2929, 0.417, 0.3004, 0.376, 0.2929, 0.4167, 0.3283, 0.3755, 0.3217, 0.3755, 0.3217, 0.3324, 0.2896, 0.376, 0.2929, 0.3324, 0.2896, 0.3755, 0.3217, 0.3317, 0.3187, 0.3317, 0.3187, 0.2911, 0.291, 0.3324, 0.2896, 0.2911, 0.291, 0.3317, 0.3187, 0.2902, 0.3199, 0.2902, 0.3199, 0.2567, 0.2968, 0.2911, 0.291, 0.2567, 0.2968, 0.2902, 0.3199, 0.2557, 0.3252, 0.2313, 0.3335, 0.2567, 0.2968, 0.2557, 0.3252, 0.2567, 0.2968, 0.2313, 0.3335, 0.2323, 0.3063, 0.2182, 0.3439, 0.2323, 0.3063, 0.2313, 0.3335, 0.2323, 0.3063, 0.2182, 0.3439, 0.2193, 0.3179, 0.2162, 0.3551, 0.2193, 0.3179, 0.2182, 0.3439, 0.2193, 0.3179, 0.2162, 0.3551, 0.2172, 0.3306, 0.2162, 0.3551, 0.09402, 0.325, 0.2172, 0.3306, 0.09402, 0.325, 0.2162, 0.3551, 0.09254, 0.3501, 0.09254, 0.3501, -0.00761, 0.3308, 0.09402, 0.325, -0.00761, 0.3308, 0.09254, 0.3501, -0.009408, 0.3553, -0.009408, 0.3553, -0.06861, 0.346, -0.00761, 0.3308, -0.06861, 0.346, -0.009408, 0.3553, -0.07048, 0.3688, -0.08766, 0.3867, -0.06861, 0.346, -0.07048, 0.3688, -0.06861, 0.346, -0.08766, 0.3867, -0.08593, 0.3662, -0.07014, 0.4052, -0.08593, 0.3662, -0.08766, 0.3867, -0.08593, 0.3662, -0.07014, 0.4052, -0.06866, 0.3871, -0.03059, 0.4219, -0.06866, 0.3871, -0.07014, 0.4052, -0.06866, 0.3871, -0.03059, 0.4219, -0.02938, 0.4059, 0.02047, 0.4359, -0.02938, 0.4059, -0.03059, 0.4219, -0.02938, 0.4059, 0.02047, 0.4359, 0.02143, 0.4218, 0.07605, 0.4471, 0.02143, 0.4218, 0.02047, 0.4359, 0.02143, 0.4218, 0.07605, 0.4471, 0.07681, 0.4344, 0.1322, 0.4557, 0.07681, 0.4344, 0.07605, 0.4471, 0.07681, 0.4344, 0.1322, 0.4557, 0.1328, 0.4442, 0.1322, 0.4557, 0.1872, 0.4514, 0.1328, 0.4442, 0.1872, 0.4514, 0.1322, 0.4557, 0.1867, 0.4621, 0.1867, 0.4621, 0.2392, 0.4564, 0.1872, 0.4514, 0.2392, 0.4564, 0.1867, 0.4621, 0.2388, 0.4665, 0.2388, 0.4665, 0.2883, 0.4595, 0.2392, 0.4564, 0.2883, 0.4595, 0.2388, 0.4665, 0.288, 0.4692, -0.08766, 0.3867, -0.007247, 0.4231, -0.07014, 0.4052, -0.007247, 0.4231, -0.08766, 0.3867, -0.04048, 0.4079, -0.04048, 0.4079, -0.08766, 0.3867, -0.05271, 0.3916, -0.05271, 0.3916, -0.08766, 0.3867, -0.07048, 0.3688, -0.05271, 0.3916, -0.07048, 0.3688, -0.03374, 0.3761, -0.03374, 0.3761, -0.07048, 0.3688, -0.009408, 0.3553, -0.03374, 0.3761, -0.009408, 0.3553, 0.02302, 0.3646, 0.02302, 0.3646, -0.009408, 0.3553, 0.09254, 0.3501, 0.02302, 0.3646, 0.09254, 0.3501, 0.114, 0.3602, 0.114, 0.3602, 0.09254, 0.3501, 0.2162, 0.3551, 0.114, 0.3602, 0.2162, 0.3551, 0.2465, 0.3653, 0.2465, 0.3653, 0.2162, 0.3551, 0.2182, 0.3439, 0.2465, 0.3653, 0.2182, 0.3439, 0.2313, 0.3335, 0.2465, 0.3653, 0.2313, 0.3335, 0.2518, 0.3505, 0.2518, 0.3505, 0.2313, 0.3335, 0.2557, 0.3252, 0.2518, 0.3505, 0.2557, 0.3252, 0.2631, 0.3428, 0.2631, 0.3428, 0.2557, 0.3252, 0.2902, 0.3199, 0.2631, 0.3428, 0.2902, 0.3199, 0.2768, 0.3386, 0.2768, 0.3386, 0.2902, 0.3199, 0.2825, 0.3368, 0.2825, 0.3368, 0.2902, 0.3199, 0.2855, 0.3364, 0.2855, 0.3364, 0.2902, 0.3199, 0.2883, 0.3357, 0.2883, 0.3357, 0.2902, 0.3199, 0.3019, 0.3335, 0.3019, 0.3335, 0.2902, 0.3199, 0.3317, 0.3187, 0.3019, 0.3335, 0.3317, 0.3187, 0.3172, 0.332, 0.3172, 0.332, 0.3317, 0.3187, 0.3338, 0.3315, 0.3338, 0.3315, 0.3317, 0.3187, 0.3755, 0.3217, 0.3338, 0.3315, 0.3755, 0.3217, 0.3511, 0.3318, 0.3511, 0.3318, 0.3755, 0.3217, 0.3686, 0.3331, 0.3686, 0.3331, 0.3755, 0.3217, 0.3858, 0.3351, 0.3858, 0.3351, 0.3755, 0.3217, 0.4167, 0.3283, 0.3858, 0.3351, 0.4167, 0.3283, 0.4022, 0.3379, 0.4022, 0.3379, 0.4167, 0.3283, 0.4173, 0.3413, 0.4173, 0.3413, 0.4167, 0.3283, 0.4512, 0.3376, 0.4173, 0.3413, 0.4512, 0.3376, 0.4308, 0.3452, 0.4308, 0.3452, 0.4512, 0.3376, 0.4424, 0.3494, 0.4424, 0.3494, 0.4512, 0.3376, 0.452, 0.354, 0.452, 0.354, 0.4512, 0.3376, 0.4768, 0.3485, 0.452, 0.354, 0.4768, 0.3485, 0.456, 0.3565, 0.456, 0.3565, 0.4768, 0.3485, 0.4655, 0.3625, 0.4655, 0.3625, 0.4768, 0.3485, 0.4718, 0.371, 0.4718, 0.371, 0.4768, 0.3485, 0.4925, 0.3597, 0.4718, 0.371, 0.4925, 0.3597, 0.4713, 0.3847, 0.4713, 0.3847, 0.4925, 0.3597, 0.4988, 0.3705, 0.4713, 0.3847, 0.4988, 0.3705, 0.4969, 0.3802, 0.4713, 0.3847, 0.4969, 0.3802, 0.5674, 0.3969, 0.5674, 0.3969, 0.4969, 0.3802, 0.5824, 0.3916, 0.5674, 0.3969, 0.5824, 0.3916, 0.6208, 0.4098, 0.6208, 0.4098, 0.5824, 0.3916, 0.6397, 0.4063, 0.6208, 0.4098, 0.6397, 0.4063, 0.6486, 0.4233, 0.6486, 0.4233, 0.6397, 0.4063, 0.6679, 0.4214, 0.6486, 0.4233, 0.6679, 0.4214, 0.6547, 0.4358, 0.6547, 0.4358, 0.6679, 0.4214, 0.6724, 0.4351, 0.6547, 0.4358, 0.6724, 0.4351, 0.6446, 0.4466, 0.6446, 0.4466, 0.6724, 0.4351, 0.6596, 0.4466, 0.6446, 0.4466, 0.6596, 0.4466, 0.6233, 0.4552, -0.07014, 0.4052, 0.02047, 0.4359, -0.03059, 0.4219, 0.02047, 0.4359, -0.07014, 0.4052, 0.07605, 0.4471, 0.07605, 0.4471, -0.07014, 0.4052, -0.007247, 0.4231, 0.07605, 0.4471, -0.007247, 0.4231, 0.03784, 0.436, 0.07605, 0.4471, 0.03784, 0.436, 0.08834, 0.4465, 0.07605, 0.4471, 0.08834, 0.4465, 0.1322, 0.4557, 0.1322, 0.4557, 0.08834, 0.4465, 0.1403, 0.4547, 0.1322, 0.4557, 0.1403, 0.4547, 0.1867, 0.4621, 0.1867, 0.4621, 0.1403, 0.4547, 0.1915, 0.4608, 0.1867, 0.4621, 0.1915, 0.4608, 0.2388, 0.4665, 0.2388, 0.4665, 0.1915, 0.4608, 0.2408, 0.4651, 0.2388, 0.4665, 0.2408, 0.4651, 0.288, 0.4692, 0.288, 0.4692, 0.2408, 0.4651, 0.288, 0.4678, 0.288, 0.4692, 0.288, 0.4678, 0.4034, 0.4731, 0.4034, 0.4731, 0.288, 0.4678, 0.4039, 0.4718, 0.4034, 0.4731, 0.4039, 0.4718, 0.4457, 0.4726, 0.4034, 0.4731, 0.4457, 0.4726, 0.4464, 0.474, 0.4464, 0.474, 0.4457, 0.4726, 0.4858, 0.4721, 0.4464, 0.474, 0.4858, 0.4721, 0.4885, 0.4735, 0.4885, 0.4735, 0.4858, 0.4721, 0.5245, 0.4702, 0.4885, 0.4735, 0.5245, 0.4702, 0.5293, 0.4715, 0.5293, 0.4715, 0.5245, 0.4702, 0.5611, 0.4669, 0.5293, 0.4715, 0.5611, 0.4669, 0.5682, 0.4681, 0.5682, 0.4681, 0.5611, 0.4669, 0.5946, 0.462, 0.5682, 0.4681, 0.5946, 0.462, 0.6041, 0.4629, 0.6041, 0.4629, 0.5946, 0.462, 0.6233, 0.4552, 0.6041, 0.4629, 0.6233, 0.4552, 0.6596, 0.4466, 0.6041, 0.4629, 0.6596, 0.4466, 0.6355, 0.4559])
me_id2.materials.append(mat_m1)
me_id2.use_remesh_preserve_volume = False
me_id2.use_remesh_preserve_attributes = False
me_id2.use_mirror_vertex_groups = False
me_id2.update()

# ---- objects
ob_sketchup_002 = bpy.data.objects.new('SketchUp.002', me_id16)
ob_sketchup_001 = bpy.data.objects.new('SketchUp.001', me_id10)
ob_sketchup = bpy.data.objects.new('SketchUp', me_id2)
ob_lamp = bpy.data.objects.new('Lamp', light_lamp)
ob_camera = bpy.data.objects.new('Camera', cam_camera)

# ---- transforms, parenting, visibility, modifiers, constraints
ob_sketchup_002.location = (0.0, 0.0, 0.0)
ob_sketchup_002.lineart.crease_threshold = 0.0
ob_sketchup_001.location = (0.0, 0.0, 2.384e-07)
ob_sketchup_001.lineart.crease_threshold = 0.0
ob_sketchup.location = (0.0, 0.0, 0.0)
ob_sketchup.lineart.crease_threshold = 0.0
ob_lamp.location = (4.076, 1.005, 5.904)
ob_lamp.rotation_euler = (0.6503, 0.05522, 1.866)
ob_lamp.lock_rotations_4d = False
ob_lamp.empty_display_type = 'ARROWS'
ob_lamp.color = (0.0, 0.0, 0.0, 0.0)
ob_lamp.lineart.crease_threshold = 0.0
ob_camera.location = (7.481, -6.508, 5.344)
ob_camera.rotation_euler = (1.109, 0.01082, 0.8149)
ob_camera.lock_rotations_4d = False
ob_camera.empty_display_type = 'ARROWS'
ob_camera.color = (0.0, 0.0, 0.0, 0.0)
ob_camera.display_type = 'WIRE'
ob_camera.lineart.crease_threshold = 0.0

# ---- collection membership
col_collection_1.objects.link(ob_sketchup_002)
col_collection_1.objects.link(ob_sketchup_001)
col_collection_1.objects.link(ob_sketchup)
col_collection_1.objects.link(ob_lamp)
col_collection_1.objects.link(ob_camera)

# ---- scene / render settings (as saved in the file)
scene.camera = ob_camera
scene.frame_start = 1; scene.frame_end = 250; scene.frame_set(1)
scene.render.engine = 'BLENDER_EEVEE_NEXT'
scene.render.resolution_percentage = 50
scene.render.dither_intensity = 0.0
scene.cycles.use_denoising = False
scene.cycles.samples = 10
scene.cycles.sampling_pattern = 'TABULATED_SOBOL'
scene.cycles.light_sampling_threshold = 0.0
scene.cycles.use_adaptive_sampling = False
scene.cycles.use_light_tree = False
scene.cycles.blur_glossy = 0.0
scene.cycles.volume_bounces = 1
scene.cycles.pixel_filter_type = 'GAUSSIAN'
scene.cycles.sample_clamp_indirect = 0.0
scene.view_settings.view_transform = 'Standard'
bpy.context.view_layer.update()
